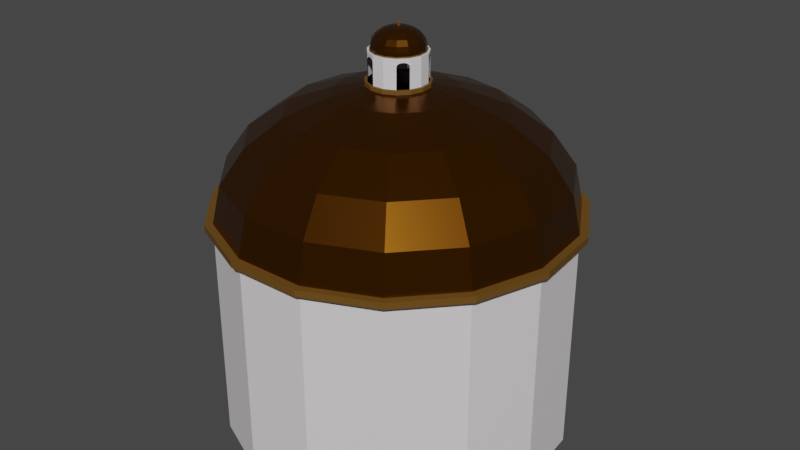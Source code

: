 # Source: cylinder-building-3.blend  (saved by Blender 3.0.42; exported with 4.5.12 LTS)
import bpy
from mathutils import Matrix  # noqa: F401  (used for matrix-valued properties, if any)

bpy.ops.wm.read_factory_settings(use_empty=True)
scene = bpy.context.scene
scene.name = 'Scene'

# ---- collections
col_collection = bpy.data.collections.new('Collection'); scene.collection.children.link(col_collection)

# ---- materials (node trees are filled in below, after node groups)
mat_material_001 = bpy.data.materials.new('Material.001')
mat_material_001.use_transparent_shadow = False
mat_material_002 = bpy.data.materials.new('Material.002')
mat_material_002.use_transparent_shadow = False
mat_material_003 = bpy.data.materials.new('Material.003')
mat_material_003.use_transparent_shadow = False

# ---- material node trees
mat_material_001.use_nodes = True; mat_material_001.node_tree.nodes.clear()
_N = mat_material_001.node_tree.nodes; _L = mat_material_001.node_tree.links
n0 = _N.new('ShaderNodeBsdfPrincipled'); n0.name = 'Principled BSDF'; n0.location = (10, 300)
n0.distribution = 'GGX'
n0.subsurface_method = 'RANDOM_WALK_SKIN'
n0.inputs[0].default_value = (0.8, 0.7663, 0.7915, 1.0)
n0.inputs[3].default_value = 1.45
n0.inputs[27].default_value = (0.0, 0.0, 0.0, 1.0)
n0.inputs[28].default_value = 1.0
n1 = _N.new('ShaderNodeOutputMaterial'); n1.name = 'Material Output'; n1.location = (300, 300)
_L.new(n0.outputs[0], n1.inputs[0])
n1.is_active_output = True
mat_material_002.use_nodes = True; mat_material_002.node_tree.nodes.clear()
_N = mat_material_002.node_tree.nodes; _L = mat_material_002.node_tree.links
n0 = _N.new('ShaderNodeBsdfPrincipled'); n0.name = 'Principled BSDF'; n0.location = (10, 300)
n0.distribution = 'GGX'
n0.subsurface_method = 'RANDOM_WALK_SKIN'
n0.inputs[0].default_value = (0.1329, 0.0452, 0.0001517, 1.0)
n0.inputs[1].default_value = 0.883
n0.inputs[2].default_value = 0.2456
n0.inputs[3].default_value = 1.45
n0.inputs[27].default_value = (0.0, 0.0, 0.0, 1.0)
n0.inputs[28].default_value = 1.0
n1 = _N.new('ShaderNodeOutputMaterial'); n1.name = 'Material Output'; n1.location = (300, 300)
_L.new(n0.outputs[0], n1.inputs[0])
n1.is_active_output = True
mat_material_003.use_nodes = True; mat_material_003.node_tree.nodes.clear()
_N = mat_material_003.node_tree.nodes; _L = mat_material_003.node_tree.links
n0 = _N.new('ShaderNodeBsdfPrincipled'); n0.name = 'Principled BSDF'; n0.location = (10, 300)
n0.distribution = 'GGX'
n0.subsurface_method = 'RANDOM_WALK_SKIN'
n0.inputs[0].default_value = (0.1376, 0.06516, 0.008388, 1.0)
n0.inputs[3].default_value = 1.45
n0.inputs[27].default_value = (0.0, 0.0, 0.0, 1.0)
n0.inputs[28].default_value = 1.0
n1 = _N.new('ShaderNodeOutputMaterial'); n1.name = 'Material Output'; n1.location = (300, 300)
_L.new(n0.outputs[0], n1.inputs[0])
n1.is_active_output = True

# ---- world
world_world = bpy.data.worlds.new('World'); scene.world = world_world
world_world.use_nodes = True; world_world.node_tree.nodes.clear()
_N = world_world.node_tree.nodes; _L = world_world.node_tree.links
n0 = _N.new('ShaderNodeOutputWorld'); n0.name = 'World Output'; n0.location = (300, 300)
n1 = _N.new('ShaderNodeBackground'); n1.name = 'Background'; n1.location = (10, 300)
n1.inputs[0].default_value = (0.05088, 0.05088, 0.05088, 1.0)
_L.new(n1.outputs[0], n0.inputs[0])
n0.is_active_output = True
world_world.color = (0.05088, 0.05088, 0.05088)
world_world.use_sun_shadow = False
world_world.sun_shadow_jitter_overblur = 0.0

# ---- meshes
me_cylinder = bpy.data.meshes.new('Cylinder')
me_cylinder.from_pydata([(-0.019, 17.08, -13.08), (-6.965, 15.61, 8.561), (6.927, 15.61, -13.08), (-12.71, 11.43, 8.561), (12.67, 11.43, -13.08), (-16.26, 5.284, 8.561), (16.22, 5.284, -13.08), (-17.0, -1.778, 8.561), (16.96, -1.778, -13.08), (-14.81, -8.531, 8.561), (14.77, -8.531, -13.08), (-10.06, -13.81, 8.561), (10.02, -13.81, -13.08), (-3.569, -16.7, 8.561), (3.531, -16.7, -13.08), (3.531, -16.7, 8.561), (-3.569, -16.7, -13.08), (10.02, -13.81, 8.561), (-10.06, -13.81, -13.08), (14.77, -8.531, 8.561), (-14.81, -8.531, -13.08), (16.96, -1.778, 8.561), (-17.0, -1.778, -13.08), (16.22, 5.284, 8.561), (-16.26, 5.284, -13.08), (12.67, 11.43, 8.561), (-12.71, 11.43, -13.08), (6.927, 15.61, 8.561), (-6.965, 15.61, -13.08), (-0.019, 17.08, 8.561), (-0.01902, 3.054, 20.91), (-0.019, 17.08, 9.185), (-0.01901, 5.78, 20.33), (-0.019, 10.34, 18.67), (-0.019, 13.96, 16.08), (-0.019, 16.28, 12.81), (1.22, 2.791, 20.91), (6.927, 15.61, 9.185), (2.329, 5.281, 20.33), (4.184, 9.447, 18.67), (5.656, 12.75, 16.08), (6.601, 14.88, 12.81), (2.245, 2.046, 20.91), (12.67, 11.43, 9.185), (4.271, 3.87, 20.33), (7.66, 6.922, 18.67), (10.35, 9.343, 16.08), (12.08, 10.9, 12.81), (2.879, 0.9489, 20.91), (16.22, 5.284, 9.185), (5.471, 1.791, 20.33), (9.809, 3.2, 18.67), (13.25, 4.319, 16.08), (15.46, 5.037, 12.81), (3.011, -0.3112, 20.91), (16.96, -1.778, 9.185), (5.722, -0.5961, 20.33), (10.26, -1.073, 18.67), (13.86, -1.451, 16.08), (16.17, -1.694, 12.81), (2.62, -1.516, 20.91), (14.77, -8.531, 9.185), (4.98, -2.879, 20.33), (8.93, -5.159, 18.67), (12.06, -6.969, 16.08), (14.08, -8.131, 12.81), (1.772, -2.458, 20.91), (10.02, -13.81, 9.185), (3.374, -4.663, 20.33), (6.055, -8.353, 18.67), (8.182, -11.28, 16.08), (9.548, -13.16, 12.81), (0.6145, -2.973, 20.91), (3.531, -16.7, 9.185), (1.181, -5.639, 20.33), (2.129, -10.1, 18.67), (2.882, -13.64, 16.08), (3.365, -15.91, 12.81), (-0.6525, -2.973, 20.91), (-3.569, -16.7, 9.185), (-1.219, -5.639, 20.33), (-2.167, -10.1, 18.67), (-2.92, -13.64, 16.08), (-3.403, -15.91, 12.81), (-1.81, -2.458, 20.91), (-10.06, -13.81, 9.185), (-3.412, -4.663, 20.33), (-6.093, -8.353, 18.67), (-8.22, -11.28, 16.08), (-9.586, -13.16, 12.81), (-2.658, -1.516, 20.91), (-14.81, -8.531, 9.185), (-5.018, -2.879, 20.33), (-8.968, -5.159, 18.67), (-12.1, -6.969, 16.08), (-14.11, -8.131, 12.81), (-3.049, -0.3112, 20.91), (-17.0, -1.778, 9.185), (-5.76, -0.5961, 20.33), (-10.3, -1.073, 18.67), (-13.9, -1.451, 16.08), (-16.21, -1.694, 12.81), (-2.917, 0.9489, 20.91), (-16.26, 5.284, 9.185), (-5.509, 1.791, 20.33), (-9.847, 3.2, 18.67), (-13.29, 4.319, 16.08), (-15.5, 5.037, 12.81), (-2.283, 2.046, 20.91), (-12.71, 11.43, 9.185), (-4.309, 3.87, 20.33), (-7.698, 6.922, 18.67), (-10.39, 9.343, 16.08), (-12.11, 10.9, 12.81), (-1.258, 2.791, 20.91), (-6.965, 15.61, 9.185), (-2.367, 5.281, 20.33), (-4.222, 9.447, 18.67), (-5.694, 12.75, 16.08), (-6.639, 14.88, 12.81), (-0.01902, 3.054, 21.3), (1.22, 2.791, 21.3), (2.245, 2.046, 21.3), (2.879, 0.9489, 21.3), (3.011, -0.3112, 21.3), (2.62, -1.516, 21.3), (1.772, -2.458, 21.3), (0.6145, -2.973, 21.3), (-0.6525, -2.973, 21.3), (-1.81, -2.458, 21.3), (-2.658, -1.516, 21.3), (-3.049, -0.3112, 21.3), (-2.917, 0.9489, 21.3), (-2.283, 2.046, 21.3), (-1.258, 2.791, 21.3), (-0.01901, 2.798, 21.3), (1.116, 2.556, 21.3), (2.055, 1.874, 21.3), (2.635, 0.8695, 21.3), (2.756, -0.2844, 21.3), (2.397, -1.388, 21.3), (1.621, -2.25, 21.3), (0.5612, -2.722, 21.3), (-0.5991, -2.722, 21.3), (-1.659, -2.25, 21.3), (-2.435, -1.388, 21.3), (-2.794, -0.2843, 21.3), (-2.673, 0.8696, 21.3), (-2.093, 1.874, 21.3), (-1.154, 2.556, 21.3), (-0.01901, 2.617, 24.03), (1.042, 2.391, 24.03), (1.92, 1.753, 24.03), (2.463, 0.8137, 24.03), (2.576, -0.2655, 24.03), (2.241, -1.297, 24.03), (1.515, -2.104, 24.03), (0.5236, -2.545, 24.03), (-0.5616, -2.545, 24.03), (-1.553, -2.104, 24.03), (-2.279, -1.297, 24.03), (-2.614, -0.2654, 24.03), (-2.501, 0.8137, 24.03), (-1.958, 1.753, 24.03), (-1.08, 2.391, 24.03), (-0.01901, 2.798, 24.03), (1.116, 2.556, 24.03), (2.055, 1.874, 24.03), (2.635, 0.8695, 24.03), (2.756, -0.2844, 24.03), (2.397, -1.388, 24.03), (1.621, -2.25, 24.03), (0.5612, -2.722, 24.03), (-0.5991, -2.722, 24.03), (-1.659, -2.25, 24.03), (-2.435, -1.388, 24.03), (-2.794, -0.2843, 24.03), (-2.673, 0.8696, 24.03), (-2.093, 1.874, 24.03), (-1.154, 2.556, 24.03), (-0.01901, 2.513, 24.13), (1.0, 2.297, 24.13), (1.843, 1.684, 24.13), (2.364, 0.7817, 24.13), (2.473, -0.2546, 24.13), (2.151, -1.246, 24.13), (1.454, -2.02, 24.13), (0.502, -2.444, 24.13), (-0.54, -2.444, 24.13), (-1.492, -2.02, 24.13), (-2.189, -1.246, 24.13), (-2.511, -0.2546, 24.13), (-2.402, 0.7817, 24.13), (-1.881, 1.684, 24.13), (-1.038, 2.297, 24.13), (-0.01901, 2.617, 24.13), (1.042, 2.391, 24.13), (1.92, 1.753, 24.13), (2.463, 0.8137, 24.13), (2.576, -0.2655, 24.13), (2.241, -1.297, 24.13), (1.515, -2.104, 24.13), (0.5236, -2.545, 24.13), (-0.5616, -2.545, 24.13), (-1.553, -2.104, 24.13), (-2.279, -1.297, 24.13), (-2.614, -0.2654, 24.13), (-2.501, 0.8137, 24.13), (-1.958, 1.753, 24.13), (-1.08, 2.391, 24.13), (2.756, -0.2844, 23.68), (-2.435, -1.388, 23.68), (1.116, 2.556, 23.68), (0.5612, -2.722, 23.68), (-2.093, 1.874, 23.68), (-0.01901, 2.513, 24.44), (-0.01901, 0.1193, 26.15), (-0.01901, 2.396, 24.97), (-0.01901, 2.056, 25.45), (-0.01901, 1.526, 25.83), (-0.01901, 0.8591, 26.07), (0.02657, 0.1096, 26.15), (1.0, 2.297, 24.44), (0.3275, 0.7854, 26.07), (0.5989, 1.395, 25.83), (0.8143, 1.879, 25.45), (0.9526, 2.189, 24.97), (0.06424, 0.08226, 26.15), (1.843, 1.684, 24.44), (0.614, 0.5772, 26.07), (1.11, 1.024, 25.83), (1.503, 1.378, 25.45), (1.756, 1.606, 24.97), (0.08754, 0.04191, 26.15), (2.364, 0.7817, 24.44), (0.7911, 0.2705, 26.07), (1.426, 0.4767, 25.83), (1.929, 0.6404, 25.45), (2.253, 0.7454, 24.97), (0.09241, -0.004403, 26.15), (2.473, -0.2546, 24.44), (0.8281, -0.08173, 26.07), (1.492, -0.1515, 25.83), (2.018, -0.2068, 25.45), (2.357, -0.2424, 24.97), (0.07801, -0.04872, 26.15), (2.151, -1.246, 24.44), (0.7187, -0.4186, 26.07), (1.297, -0.7523, 25.83), (1.755, -1.017, 25.45), (2.05, -1.187, 24.97), (0.04685, -0.08334, 26.15), (1.454, -2.02, 24.44), (0.4817, -0.6818, 26.07), (0.8739, -1.222, 25.83), (1.185, -1.65, 25.45), (1.385, -1.925, 24.97), (0.004297, -0.1023, 26.15), (0.502, -2.444, 24.44), (0.1581, -0.8259, 26.07), (0.2968, -1.479, 25.83), (0.407, -1.997, 25.45), (0.4777, -2.329, 24.97), (-0.04229, -0.1023, 26.15), (-0.54, -2.444, 24.44), (-0.1961, -0.8259, 26.07), (-0.3348, -1.479, 25.83), (-0.4449, -1.997, 25.45), (-0.5156, -2.329, 24.97), (-0.08484, -0.08334, 26.15), (-1.492, -2.02, 24.44), (-0.5197, -0.6818, 26.07), (-0.9119, -1.222, 25.83), (-1.223, -1.65, 25.45), (-1.423, -1.925, 24.97), (-0.116, -0.04872, 26.15), (-2.189, -1.246, 24.44), (-0.7566, -0.4186, 26.07), (-1.335, -0.7523, 25.83), (-1.793, -1.017, 25.45), (-2.088, -1.187, 24.97), (-0.1304, -0.004393, 26.15), (-2.511, -0.2546, 24.44), (-0.8661, -0.08172, 26.07), (-1.53, -0.1515, 25.83), (-2.056, -0.2068, 25.45), (-2.395, -0.2424, 24.97), (-0.1255, 0.04191, 26.15), (-2.402, 0.7817, 24.44), (-0.8291, 0.2705, 26.07), (-1.464, 0.4767, 25.83), (-1.967, 0.6404, 25.45), (-2.291, 0.7455, 24.97), (-0.1022, 0.08226, 26.15), (-1.881, 1.684, 24.44), (-0.652, 0.5772, 26.07), (-1.148, 1.024, 25.83), (-1.541, 1.378, 25.45), (-1.794, 1.606, 24.97), (-0.06457, 0.1096, 26.15), (-1.038, 2.297, 24.44), (-0.3655, 0.7854, 26.07), (-0.6369, 1.395, 25.83), (-0.8523, 1.879, 25.45), (-0.9906, 2.19, 24.97), (2.397, -1.388, 23.36), (2.532, -0.9725, 23.68), (2.397, -1.388, 24.0), (2.105, -1.712, 23.68), (2.418, -1.326, 23.51), (2.354, -1.436, 23.51), (2.382, -1.379, 23.6), (2.466, -1.176, 23.72), (2.466, -1.176, 23.63), (2.421, -1.29, 23.68), (2.354, -1.436, 23.84), (2.418, -1.326, 23.84), (2.382, -1.379, 23.75), (2.249, -1.553, 23.63), (2.249, -1.553, 23.72), (2.325, -1.457, 23.68), (-2.718, 0.4352, 23.68), (-2.673, 0.8696, 24.0), (-2.454, 1.248, 23.68), (-2.673, 0.8696, 23.36), (-2.696, 0.6484, 23.72), (-2.696, 0.6484, 23.63), (-2.676, 0.769, 23.68), (-2.64, 0.9257, 23.84), (-2.68, 0.8051, 23.84), (-2.655, 0.8639, 23.75), (-2.562, 1.062, 23.63), (-2.562, 1.062, 23.72), (-2.616, 0.9526, 23.68), (-2.68, 0.8051, 23.51), (-2.64, 0.9257, 23.51), (-2.655, 0.8639, 23.6), (-2.794, -0.2843, 23.36), (-2.659, -0.6997, 23.68), (-2.794, -0.2843, 24.0), (-2.748, 0.15, 23.68), (-2.774, -0.346, 23.51), (-2.787, -0.2199, 23.51), (-2.776, -0.2824, 23.6), (-2.725, -0.4958, 23.72), (-2.725, -0.4958, 23.63), (-2.756, -0.3774, 23.68), (-2.787, -0.2199, 23.84), (-2.774, -0.346, 23.84), (-2.776, -0.2824, 23.75), (-2.771, -0.0632, 23.63), (-2.771, -0.0632, 23.72), (-2.776, -0.1854, 23.68), (2.416, 1.248, 23.68), (2.635, 0.8695, 24.0), (2.68, 0.4352, 23.68), (2.635, 0.8695, 23.36), (2.524, 1.062, 23.72), (2.524, 1.062, 23.63), (2.578, 0.9526, 23.68), (2.642, 0.8051, 23.84), (2.602, 0.9257, 23.84), (2.617, 0.8639, 23.75), (2.658, 0.6484, 23.63), (2.658, 0.6484, 23.72), (2.638, 0.769, 23.68), (2.602, 0.9257, 23.51), (2.642, 0.8051, 23.51), (2.617, 0.8639, 23.6), (2.055, 1.874, 23.36), (1.701, 2.131, 23.68), (2.055, 1.874, 24.0), (2.273, 1.496, 23.68), (2.002, 1.912, 23.51), (2.087, 1.818, 23.51), (2.041, 1.862, 23.6), (1.875, 2.005, 23.72), (1.875, 2.005, 23.63), (1.969, 1.927, 23.68), (2.087, 1.818, 23.84), (2.002, 1.912, 23.84), (2.041, 1.862, 23.75), (2.166, 1.682, 23.63), (2.166, 1.682, 23.72), (2.098, 1.784, 23.68), (-1.26, -2.428, 23.68), (-1.659, -2.25, 24.0), (-1.951, -1.926, 23.68), (-1.659, -2.25, 23.36), (-1.456, -2.341, 23.72), (-1.456, -2.341, 23.63), (-1.564, -2.284, 23.68), (-1.702, -2.202, 23.84), (-1.6, -2.276, 23.84), (-1.648, -2.235, 23.75), (-1.808, -2.085, 23.63), (-1.808, -2.085, 23.72), (-1.721, -2.17, 23.68), (-1.6, -2.276, 23.51), (-1.702, -2.202, 23.51), (-1.648, -2.235, 23.6), (-0.5991, -2.722, 23.36), (-0.1624, -2.722, 23.68), (-0.5991, -2.722, 24.0), (-0.9981, -2.544, 23.68), (-0.5343, -2.722, 23.51), (-0.6583, -2.696, 23.51), (-0.5953, -2.704, 23.6), (-0.3768, -2.722, 23.72), (-0.3768, -2.722, 23.63), (-0.4988, -2.714, 23.68), (-0.6583, -2.696, 23.84), (-0.5343, -2.722, 23.84), (-0.5953, -2.704, 23.75), (-0.8023, -2.632, 23.63), (-0.8023, -2.632, 23.72), (-0.6877, -2.674, 23.68), (-0.4462, 2.707, 23.68), (-0.01901, 2.798, 24.0), (0.4081, 2.707, 23.68), (-0.01901, 2.798, 23.36), (-0.2365, 2.751, 23.72), (-0.2365, 2.751, 23.63), (-0.1155, 2.769, 23.68), (0.04437, 2.784, 23.84), (-0.08239, 2.784, 23.84), (-0.01901, 2.779, 23.75), (0.1985, 2.751, 23.63), (0.1985, 2.751, 23.72), (0.0775, 2.769, 23.68), (-0.08239, 2.784, 23.51), (0.04437, 2.784, 23.51), (-0.01901, 2.779, 23.6), (1.913, -1.926, 23.68), (1.621, -2.25, 24.0), (1.222, -2.428, 23.68), (1.621, -2.25, 23.36), (1.77, -2.085, 23.72), (1.77, -2.085, 23.63), (1.683, -2.17, 23.68), (1.562, -2.276, 23.84), (1.664, -2.202, 23.84), (1.61, -2.235, 23.75), (1.418, -2.341, 23.63), (1.418, -2.341, 23.72), (1.526, -2.284, 23.68), (1.664, -2.202, 23.51), (1.562, -2.276, 23.51), (1.61, -2.235, 23.6), (-1.154, 2.556, 23.36), (-1.507, 2.3, 23.68), (-1.154, 2.556, 24.0), (-0.7268, 2.647, 23.68), (-1.206, 2.518, 23.51), (-1.091, 2.57, 23.51), (-1.147, 2.54, 23.6), (-1.334, 2.426, 23.72), (-1.334, 2.426, 23.63), (-1.231, 2.491, 23.68), (-1.091, 2.57, 23.84), (-1.206, 2.518, 23.84), (-1.147, 2.54, 23.75), (-0.9364, 2.603, 23.63), (-0.9364, 2.603, 23.72), (-1.054, 2.57, 23.68), (-0.019, 17.08, -6.374), (-0.019, 17.08, 6.48), (6.927, 15.61, 6.48), (6.927, 15.61, -6.374), (-6.965, 15.61, -6.374), (-6.965, 15.61, 6.48), (12.67, 11.43, 6.48), (12.67, 11.43, -6.374), (16.22, 5.284, 6.48), (16.22, 5.284, -6.374), (16.96, -1.778, 6.48), (16.96, -1.778, -6.374), (14.77, -8.531, 6.48), (14.77, -8.531, -6.374), (10.02, -13.81, 6.48), (10.02, -13.81, -6.374), (3.531, -16.7, 6.48), (3.531, -16.7, -6.374), (-3.569, -16.7, 6.48), (-3.569, -16.7, -6.374), (-10.06, -13.81, 6.48), (-10.06, -13.81, -6.374), (-14.81, -8.531, 6.48), (-14.81, -8.531, -6.374), (-17.0, -1.778, 6.48), (-17.0, -1.778, -6.374), (-16.26, 5.284, 6.48), (-16.26, 5.284, -6.374), (-12.71, 11.43, 6.48), (-12.71, 11.43, -6.374), (13.25, 11.95, 8.547), (13.25, 11.95, 9.199), (17.74, -1.859, 8.547), (17.74, -1.859, 9.199), (10.47, -14.44, 8.547), (10.47, -14.44, 9.199), (15.44, -8.919, 9.199), (15.44, -8.919, 8.547), (-3.731, -17.45, 8.547), (-3.731, -17.45, 9.199), (3.693, -17.45, 9.199), (3.693, -17.45, 8.547), (-15.48, -8.919, 8.547), (-15.48, -8.919, 9.199), (-10.51, -14.44, 9.199), (-10.51, -14.44, 8.547), (-17.0, 5.524, 8.547), (-17.0, 5.524, 9.199), (-17.77, -1.859, 9.199), (-17.77, -1.859, 8.547), (7.242, 16.32, 8.547), (7.242, 16.32, 9.199), (-0.019, 17.86, 9.199), (-0.019, 17.86, 8.547), (-7.28, 16.32, 8.547), (-7.28, 16.32, 9.199), (-13.29, 11.95, 9.199), (-13.29, 11.95, 8.547), (16.96, 5.524, 8.547), (16.96, 5.524, 9.199), (-0.01901, 0.04312, 26.54), (-0.004423, 0.04002, 26.54), (0.007617, 0.03127, 26.54), (0.01507, 0.01836, 26.54), (0.01663, 0.003562, 26.54), (0.01202, -0.01062, 26.54), (0.002056, -0.02169, 26.54), (-0.01155, -0.02774, 26.54), (-0.02645, -0.02774, 26.54), (-0.04005, -0.02169, 26.54), (-0.05002, -0.01062, 26.54), (-0.05463, 0.003572, 26.54), (-0.05307, 0.01837, 26.54), (-0.04562, 0.03127, 26.54), (-0.03358, 0.04002, 26.54), (-0.01901, 0.1193, 26.48), (0.02657, 0.1096, 26.48), (0.06424, 0.08226, 26.48), (0.08754, 0.04191, 26.48), (0.09241, -0.004403, 26.48), (0.07801, -0.04872, 26.48), (0.04685, -0.08334, 26.48), (0.004297, -0.1023, 26.48), (-0.04229, -0.1023, 26.48), (-0.08484, -0.08334, 26.48), (-0.116, -0.04872, 26.48), (-0.1304, -0.004393, 26.48), (-0.1255, 0.04191, 26.48), (-0.1022, 0.08226, 26.48), (-0.06457, 0.1096, 26.48), (-0.019, 0.04312, 26.74), (-0.004412, 0.04002, 26.74), (0.007628, 0.03127, 26.74), (0.01508, 0.01836, 26.74), (0.01664, 0.003562, 26.74), (0.01203, -0.01062, 26.74), (0.002066, -0.02169, 26.74), (-0.01153, -0.02774, 26.74), (-0.02644, -0.02774, 26.74), (-0.04004, -0.02169, 26.74), (-0.05001, -0.01062, 26.74), (-0.05462, 0.003572, 26.74), (-0.05306, 0.01837, 26.74), (-0.04561, 0.03127, 26.74), (-0.03357, 0.04002, 26.74), (-0.01901, 0.04312, 26.8), (-0.01901, 0.01806, 26.82), (-0.01461, 0.01712, 26.82), (-0.004417, 0.04002, 26.8), (-0.011, 0.0145, 26.82), (0.007623, 0.03127, 26.8), (-0.008761, 0.01061, 26.82), (0.01508, 0.01836, 26.8), (-0.008295, 0.006181, 26.82), (0.01663, 0.003562, 26.8), (-0.009684, 0.001908, 26.82), (0.01202, -0.01062, 26.8), (-0.01267, -0.001411, 26.82), (0.002062, -0.02169, 26.8), (-0.01675, -0.003228, 26.82), (-0.01154, -0.02774, 26.8), (-0.02123, -0.003228, 26.82), (-0.02644, -0.02774, 26.8), (-0.02531, -0.001412, 26.82), (-0.04004, -0.02169, 26.8), (-0.02831, 0.001915, 26.82), (-0.05001, -0.01062, 26.8), (-0.0297, 0.006192, 26.82), (-0.05462, 0.003572, 26.8), (-0.02923, 0.01062, 26.82), (-0.05307, 0.01837, 26.8), (-0.02699, 0.0145, 26.82), (-0.04561, 0.03127, 26.8), (-0.02338, 0.01713, 26.82), (-0.03357, 0.04002, 26.8)], [], [(470, 115, 31, 466), (471, 43, 49, 473), (473, 49, 55, 475), (475, 55, 61, 477), (477, 61, 67, 479), (479, 67, 73, 481), (481, 73, 79, 483), (483, 79, 85, 485), (485, 85, 91, 487), (487, 91, 97, 489), (489, 97, 103, 491), (491, 103, 109, 493), (493, 109, 115, 470), (466, 31, 37, 467), (27, 515, 495, 25), (467, 37, 43, 471), (0, 2, 4, 6, 8, 10, 12, 14, 16, 18, 20, 22, 24, 26, 28), (37, 31, 35, 41), (41, 35, 34, 40), (40, 34, 33, 39), (39, 33, 32, 38), (38, 32, 30, 36), (43, 37, 41, 47), (47, 41, 40, 46), (46, 40, 39, 45), (45, 39, 38, 44), (44, 38, 36, 42), (49, 43, 47, 53), (53, 47, 46, 52), (52, 46, 45, 51), (51, 45, 44, 50), (50, 44, 42, 48), (55, 49, 53, 59), (59, 53, 52, 58), (58, 52, 51, 57), (57, 51, 50, 56), (56, 50, 48, 54), (61, 55, 59, 65), (65, 59, 58, 64), (64, 58, 57, 63), (63, 57, 56, 62), (62, 56, 54, 60), (67, 61, 65, 71), (71, 65, 64, 70), (70, 64, 63, 69), (69, 63, 62, 68), (68, 62, 60, 66), (73, 67, 71, 77), (77, 71, 70, 76), (76, 70, 69, 75), (75, 69, 68, 74), (74, 68, 66, 72), (79, 73, 77, 83), (83, 77, 76, 82), (82, 76, 75, 81), (81, 75, 74, 80), (80, 74, 72, 78), (85, 79, 83, 89), (89, 83, 82, 88), (88, 82, 81, 87), (87, 81, 80, 86), (86, 80, 78, 84), (91, 85, 89, 95), (95, 89, 88, 94), (94, 88, 87, 93), (93, 87, 86, 92), (92, 86, 84, 90), (97, 91, 95, 101), (101, 95, 94, 100), (100, 94, 93, 99), (99, 93, 92, 98), (98, 92, 90, 96), (103, 97, 101, 107), (107, 101, 100, 106), (106, 100, 99, 105), (105, 99, 98, 104), (104, 98, 96, 102), (109, 103, 107, 113), (113, 107, 106, 112), (112, 106, 105, 111), (111, 105, 104, 110), (110, 104, 102, 108), (115, 109, 113, 119), (119, 113, 112, 118), (118, 112, 111, 117), (117, 111, 110, 116), (116, 110, 108, 114), (31, 115, 119, 35), (35, 119, 118, 34), (34, 118, 117, 33), (33, 117, 116, 32), (32, 116, 114, 30), (30, 114, 134, 120), (9, 507, 514, 7), (97, 513, 508, 91), (7, 514, 511, 5), (25, 495, 523, 23), (67, 500, 501, 61), (103, 512, 513, 97), (23, 523, 497, 21), (5, 511, 522, 3), (73, 505, 500, 67), (3, 522, 519, 1), (21, 497, 502, 19), (109, 521, 512, 103), (43, 496, 516, 37), (19, 502, 499, 17), (131, 130, 145, 146), (114, 108, 133, 134), (102, 96, 131, 132), (90, 84, 129, 130), (78, 72, 127, 128), (66, 60, 125, 126), (54, 48, 123, 124), (42, 36, 121, 122), (108, 102, 132, 133), (96, 90, 130, 131), (84, 78, 128, 129), (72, 66, 126, 127), (60, 54, 124, 125), (48, 42, 122, 123), (36, 30, 120, 121), (124, 123, 138, 139), (132, 131, 146, 147), (125, 124, 139, 140), (133, 132, 147, 148), (126, 125, 140, 141), (134, 133, 148, 149), (127, 126, 141, 142), (120, 134, 149, 135), (128, 127, 142, 143), (121, 120, 135, 136), (129, 128, 143, 144), (122, 121, 136, 137), (130, 129, 144, 145), (123, 122, 137, 138), (164, 163, 208, 209), (142, 141, 436, 447, 443, 435, 213), (213, 435, 444, 440, 434, 171, 172), (136, 135, 420, 431, 427, 419, 212), (418, 425, 421, 417, 452, 463, 459, 451, 179, 165), (143, 142, 213, 402, 409, 405, 401), (145, 144, 388, 399, 395, 387, 211), (386, 393, 389, 385, 404, 415, 411, 403, 173, 174), (137, 136, 212, 370, 377, 373, 369), (139, 138, 356, 367, 363, 355, 210), (354, 361, 357, 353, 372, 383, 379, 371, 167, 168), (146, 145, 211, 338, 345, 341, 337), (148, 147, 324, 335, 331, 323, 214), (322, 329, 325, 321, 340, 351, 347, 339, 176, 177), (307, 316, 312, 306, 210, 169, 170), (150, 151, 166, 165), (151, 152, 167, 166), (152, 153, 168, 167), (153, 154, 169, 168), (154, 155, 170, 169), (155, 156, 171, 170), (156, 157, 172, 171), (157, 158, 173, 172), (158, 159, 174, 173), (159, 160, 175, 174), (160, 161, 176, 175), (161, 162, 177, 176), (162, 163, 178, 177), (163, 164, 179, 178), (164, 150, 165, 179), (157, 156, 201, 202), (150, 164, 209, 195), (158, 157, 202, 203), (151, 150, 195, 196), (159, 158, 203, 204), (152, 151, 196, 197), (160, 159, 204, 205), (153, 152, 197, 198), (161, 160, 205, 206), (154, 153, 198, 199), (162, 161, 206, 207), (155, 154, 199, 200), (163, 162, 207, 208), (156, 155, 200, 201), (180, 181, 196, 195), (181, 182, 197, 196), (182, 183, 198, 197), (183, 184, 199, 198), (184, 185, 200, 199), (185, 186, 201, 200), (186, 187, 202, 201), (187, 188, 203, 202), (188, 189, 204, 203), (189, 190, 205, 204), (190, 191, 206, 205), (191, 192, 207, 206), (192, 193, 208, 207), (193, 194, 209, 208), (194, 180, 195, 209), (180, 194, 300, 215), (188, 187, 258, 264), (182, 181, 222, 228), (189, 188, 264, 270), (269, 263, 548, 549), (190, 189, 270, 276), (183, 182, 228, 234), (191, 190, 276, 282), (184, 183, 234, 240), (192, 191, 282, 288), (185, 184, 240, 246), (193, 192, 288, 294), (186, 185, 246, 252), (194, 193, 294, 300), (187, 186, 252, 258), (216, 221, 223, 220), (220, 223, 224, 219), (219, 224, 225, 218), (218, 225, 226, 217), (217, 226, 222, 215), (221, 227, 229, 223), (223, 229, 230, 224), (224, 230, 231, 225), (225, 231, 232, 226), (226, 232, 228, 222), (227, 233, 235, 229), (229, 235, 236, 230), (230, 236, 237, 231), (231, 237, 238, 232), (232, 238, 234, 228), (233, 239, 241, 235), (235, 241, 242, 236), (236, 242, 243, 237), (237, 243, 244, 238), (238, 244, 240, 234), (239, 245, 247, 241), (241, 247, 248, 242), (242, 248, 249, 243), (243, 249, 250, 244), (244, 250, 246, 240), (245, 251, 253, 247), (247, 253, 254, 248), (248, 254, 255, 249), (249, 255, 256, 250), (250, 256, 252, 246), (251, 257, 259, 253), (253, 259, 260, 254), (254, 260, 261, 255), (255, 261, 262, 256), (256, 262, 258, 252), (257, 263, 265, 259), (259, 265, 266, 260), (260, 266, 267, 261), (261, 267, 268, 262), (262, 268, 264, 258), (263, 269, 271, 265), (265, 271, 272, 266), (266, 272, 273, 267), (267, 273, 274, 268), (268, 274, 270, 264), (269, 275, 277, 271), (271, 277, 278, 272), (272, 278, 279, 273), (273, 279, 280, 274), (274, 280, 276, 270), (275, 281, 283, 277), (277, 283, 284, 278), (278, 284, 285, 279), (279, 285, 286, 280), (280, 286, 282, 276), (281, 287, 289, 283), (283, 289, 290, 284), (284, 290, 291, 285), (285, 291, 292, 286), (286, 292, 288, 282), (287, 293, 295, 289), (289, 295, 296, 290), (290, 296, 297, 291), (291, 297, 298, 292), (292, 298, 294, 288), (293, 299, 301, 295), (295, 301, 302, 296), (296, 302, 303, 297), (297, 303, 304, 298), (298, 304, 300, 294), (299, 216, 220, 301), (301, 220, 219, 302), (302, 219, 218, 303), (303, 218, 217, 304), (304, 217, 215, 300), (181, 180, 215, 222), (214, 323, 332, 328, 322, 177, 178), (434, 441, 437, 433, 308, 319, 315, 307, 170, 171), (210, 355, 364, 360, 354, 168, 169), (339, 348, 344, 338, 211, 175, 176), (211, 387, 396, 392, 386, 174, 175), (371, 380, 376, 370, 212, 166, 167), (212, 419, 428, 424, 418, 165, 166), (403, 412, 408, 402, 213, 172, 173), (149, 148, 214, 450, 457, 453, 449), (451, 460, 456, 450, 214, 178, 179), (305, 309, 311, 310), (309, 313, 314, 311), (306, 312, 314, 313), (312, 316, 317, 314), (307, 315, 317, 316), (315, 319, 320, 317), (308, 318, 320, 319), (318, 310, 311, 320), (311, 314, 317, 320), (321, 325, 327, 326), (325, 329, 330, 327), (322, 328, 330, 329), (328, 332, 333, 330), (323, 331, 333, 332), (331, 335, 336, 333), (324, 334, 336, 335), (334, 326, 327, 336), (327, 330, 333, 336), (337, 341, 343, 342), (341, 345, 346, 343), (338, 344, 346, 345), (344, 348, 349, 346), (339, 347, 349, 348), (347, 351, 352, 349), (340, 350, 352, 351), (350, 342, 343, 352), (343, 346, 349, 352), (353, 357, 359, 358), (357, 361, 362, 359), (354, 360, 362, 361), (360, 364, 365, 362), (355, 363, 365, 364), (363, 367, 368, 365), (356, 366, 368, 367), (366, 358, 359, 368), (359, 362, 365, 368), (369, 373, 375, 374), (373, 377, 378, 375), (370, 376, 378, 377), (376, 380, 381, 378), (371, 379, 381, 380), (379, 383, 384, 381), (372, 382, 384, 383), (382, 374, 375, 384), (375, 378, 381, 384), (385, 389, 391, 390), (389, 393, 394, 391), (386, 392, 394, 393), (392, 396, 397, 394), (387, 395, 397, 396), (395, 399, 400, 397), (388, 398, 400, 399), (398, 390, 391, 400), (391, 394, 397, 400), (401, 405, 407, 406), (405, 409, 410, 407), (402, 408, 410, 409), (408, 412, 413, 410), (403, 411, 413, 412), (411, 415, 416, 413), (404, 414, 416, 415), (414, 406, 407, 416), (407, 410, 413, 416), (417, 421, 423, 422), (421, 425, 426, 423), (418, 424, 426, 425), (424, 428, 429, 426), (419, 427, 429, 428), (427, 431, 432, 429), (420, 430, 432, 431), (430, 422, 423, 432), (423, 426, 429, 432), (433, 437, 439, 438), (437, 441, 442, 439), (434, 440, 442, 441), (440, 444, 445, 442), (435, 443, 445, 444), (443, 447, 448, 445), (436, 446, 448, 447), (446, 438, 439, 448), (439, 442, 445, 448), (449, 453, 455, 454), (453, 457, 458, 455), (450, 456, 458, 457), (456, 460, 461, 458), (451, 459, 461, 460), (459, 463, 464, 461), (452, 462, 464, 463), (462, 454, 455, 464), (455, 458, 461, 464), (140, 139, 210, 306, 313, 309, 305), (2, 468, 472, 4), (468, 467, 471, 472), (0, 465, 468, 2), (465, 466, 467, 468), (26, 494, 469, 28), (494, 493, 470, 469), (24, 492, 494, 26), (492, 491, 493, 494), (22, 490, 492, 24), (490, 489, 491, 492), (20, 488, 490, 22), (488, 487, 489, 490), (18, 486, 488, 20), (486, 485, 487, 488), (16, 484, 486, 18), (484, 483, 485, 486), (14, 482, 484, 16), (482, 481, 483, 484), (12, 480, 482, 14), (480, 479, 481, 482), (10, 478, 480, 12), (478, 477, 479, 480), (8, 476, 478, 10), (476, 475, 477, 478), (6, 474, 476, 8), (474, 473, 475, 476), (4, 472, 474, 6), (472, 471, 473, 474), (28, 469, 465, 0), (469, 470, 466, 465), (520, 519, 522, 521), (516, 515, 518, 517), (512, 511, 514, 513), (508, 507, 510, 509), (504, 503, 506, 505), (500, 499, 502, 501), (498, 497, 523, 524), (496, 495, 515, 516), (517, 518, 519, 520), (521, 522, 511, 512), (513, 514, 507, 508), (509, 510, 503, 504), (505, 506, 499, 500), (501, 502, 497, 498), (524, 523, 495, 496), (61, 501, 498, 55), (29, 518, 515, 27), (11, 510, 507, 9), (91, 508, 509, 85), (31, 517, 520, 115), (13, 503, 510, 11), (55, 498, 524, 49), (85, 509, 504, 79), (15, 506, 503, 13), (37, 516, 517, 31), (49, 524, 496, 43), (17, 499, 506, 15), (115, 520, 521, 109), (79, 504, 505, 73), (1, 519, 518, 29), (538, 537, 567, 568), (257, 251, 546, 547), (245, 239, 544, 545), (233, 227, 542, 543), (299, 293, 553, 554), (287, 281, 551, 552), (275, 269, 549, 550), (263, 257, 547, 548), (251, 245, 545, 546), (221, 216, 540, 541), (239, 233, 543, 544), (227, 221, 541, 542), (216, 299, 554, 540), (293, 287, 552, 553), (281, 275, 550, 551), (525, 526, 541, 540), (526, 527, 542, 541), (527, 528, 543, 542), (528, 529, 544, 543), (529, 530, 545, 544), (530, 531, 546, 545), (531, 532, 547, 546), (532, 533, 548, 547), (533, 534, 549, 548), (534, 535, 550, 549), (535, 536, 551, 550), (536, 537, 552, 551), (537, 538, 553, 552), (538, 539, 554, 553), (539, 525, 540, 554), (569, 568, 597, 599), (531, 530, 560, 561), (539, 538, 568, 569), (532, 531, 561, 562), (525, 539, 569, 555), (533, 532, 562, 563), (526, 525, 555, 556), (534, 533, 563, 564), (527, 526, 556, 557), (535, 534, 564, 565), (528, 527, 557, 558), (536, 535, 565, 566), (529, 528, 558, 559), (537, 536, 566, 567), (530, 529, 559, 560), (555, 569, 599, 570), (562, 561, 583, 585), (563, 562, 585, 587), (557, 556, 573, 575), (564, 563, 587, 589), (572, 571, 598, 596, 594, 592, 590, 588, 586, 584, 582, 580, 578, 576, 574), (565, 564, 589, 591), (558, 557, 575, 577), (566, 565, 591, 593), (559, 558, 577, 579), (567, 566, 593, 595), (560, 559, 579, 581), (568, 567, 595, 597), (561, 560, 581, 583), (571, 572, 573, 570), (572, 574, 575, 573), (574, 576, 577, 575), (576, 578, 579, 577), (578, 580, 581, 579), (580, 582, 583, 581), (582, 584, 585, 583), (584, 586, 587, 585), (586, 588, 589, 587), (588, 590, 591, 589), (590, 592, 593, 591), (592, 594, 595, 593), (594, 596, 597, 595), (596, 598, 599, 597), (598, 571, 570, 599), (556, 555, 570, 573)])
me_cylinder.polygons.foreach_set('material_index', [0, 0, 0, 0, 0, 0, 0, 0, 0, 0, 0, 0, 0, 0, 2, 0, 0, 1, 1, 1, 1, 1, 1, 1, 1, 1, 1, 1, 1, 1, 1, 1, 1, 1, 1, 1, 1, 1, 1, 1, 1, 1, 1, 1, 1, 1, 1, 1, 1, 1, 1, 1, 1, 1, 1, 1, 1, 1, 1, 1, 1, 1, 1, 1, 1, 1, 1, 1, 1, 1, 1, 1, 1, 1, 1, 1, 1, 1, 1, 1, 1, 1, 1, 1, 1, 1, 1, 1, 1, 1, 1, 1, 2, 2, 2, 2, 2, 2, 2, 2, 2, 2, 2, 2, 2, 2, 2, 2, 2, 2, 2, 2, 2, 2, 2, 2, 2, 2, 2, 2, 2, 2, 2, 2, 2, 2, 2, 2, 2, 2, 2, 2, 2, 2, 2, 2, 2, 0, 0, 0, 0, 0, 0, 0, 0, 0, 0, 0, 0, 0, 0, 0, 0, 0, 0, 0, 0, 0, 0, 0, 0, 0, 0, 0, 0, 0, 2, 2, 2, 2, 2, 2, 2, 2, 2, 2, 2, 2, 2, 2, 2, 2, 2, 2, 2, 2, 2, 2, 2, 2, 2, 2, 2, 2, 2, 1, 1, 1, 1, 2, 1, 1, 1, 1, 1, 1, 1, 1, 1, 1, 1, 1, 1, 1, 1, 1, 1, 1, 1, 1, 1, 1, 1, 1, 1, 1, 1, 1, 1, 1, 1, 1, 1, 1, 1, 1, 1, 1, 1, 1, 1, 1, 1, 1, 1, 1, 1, 1, 1, 1, 1, 1, 1, 1, 1, 1, 1, 1, 1, 1, 1, 1, 1, 1, 1, 1, 1, 1, 1, 1, 1, 1, 1, 1, 1, 1, 1, 1, 1, 1, 1, 1, 1, 1, 1, 1, 0, 0, 0, 0, 0, 0, 0, 0, 0, 0, 0, 0, 0, 0, 0, 0, 0, 0, 0, 0, 0, 0, 0, 0, 0, 0, 0, 0, 0, 0, 0, 0, 0, 0, 0, 0, 0, 0, 0, 0, 0, 0, 0, 0, 0, 0, 0, 0, 0, 0, 0, 0, 0, 0, 0, 0, 0, 0, 0, 0, 0, 0, 0, 0, 0, 0, 0, 0, 0, 0, 0, 0, 0, 0, 0, 0, 0, 0, 0, 0, 0, 0, 0, 0, 0, 0, 0, 0, 0, 0, 0, 0, 0, 0, 0, 0, 0, 0, 0, 0, 0, 0, 0, 0, 0, 0, 0, 0, 0, 0, 0, 0, 0, 0, 0, 0, 0, 0, 0, 0, 0, 0, 0, 0, 0, 0, 0, 0, 0, 0, 0, 2, 2, 2, 2, 2, 2, 2, 2, 2, 2, 2, 2, 2, 2, 2, 2, 2, 2, 2, 2, 2, 2, 2, 2, 2, 2, 2, 2, 2, 2, 2, 2, 2, 2, 2, 2, 2, 2, 2, 2, 2, 2, 2, 2, 2, 2, 2, 2, 2, 2, 2, 2, 2, 2, 2, 2, 2, 2, 2, 2, 2, 2, 2, 2, 2, 2, 2, 2, 2, 2, 2, 2, 2, 2, 2, 2, 2, 2, 2, 2, 2, 2, 2, 2, 2, 2, 2, 2, 2, 2, 2, 2, 2, 2, 2, 2, 2, 2, 2, 2, 2, 2, 2, 2, 2])
_uv = me_cylinder.uv_layers.new(name='UVMap')
_uv.uv.foreach_set('vector', [0.06667, 0.8565, 0.06667, 0.8834, 4.47e-08, 0.8834, 4.47e-08, 0.8565, 0.8667, 0.8565, 0.8667, 0.8834, 0.8, 0.8834, 0.8, 0.8565, 0.8, 0.8565, 0.8, 0.8834, 0.7333, 0.8834, 0.7333, 0.8565, 0.7333, 0.8565, 0.7333, 0.8834, 0.6667, 0.8834, 0.6667, 0.8565, 0.6667, 0.8565, 0.6667, 0.8834, 0.6, 0.8834, 0.6, 0.8565, 0.6, 0.8565, 0.6, 0.8834, 0.5333, 0.8834, 0.5333, 0.8565, 0.5333, 0.8565, 0.5333, 0.8834, 0.4667, 0.8834, 0.4667, 0.8565, 0.4667, 0.8565, 0.4667, 0.8834, 0.4, 0.8834, 0.4, 0.8565, 0.4, 0.8565, 0.4, 0.8834, 0.3333, 0.8834, 0.3333, 0.8565, 0.3333, 0.8565, 0.3333, 0.8834, 0.2667, 0.8834, 0.2667, 0.8565, 0.2667, 0.8565, 0.2667, 0.8834, 0.2, 0.8834, 0.2, 0.8565, 0.2, 0.8565, 0.2, 0.8834, 0.1333, 0.8834, 0.1333, 0.8565, 0.1333, 0.8565, 0.1333, 0.8834, 0.06667, 0.8834, 0.06667, 0.8565, 1.0, 0.8565, 1.0, 0.8834, 0.9333, 0.8834, 0.9333, 0.8565, 0.0, 0.0, 0.0, 0.0, 0.0, 0.0, 0.0, 0.0, 0.9333, 0.8565, 0.9333, 0.8834, 0.8667, 0.8834, 0.8667, 0.8565, 0.75, 0.49, 0.8476, 0.4693, 0.9284, 0.4106, 0.9783, 0.3242, 0.9887, 0.2249, 0.9578, 0.13, 0.8911, 0.05584, 0.7999, 0.01524, 0.7001, 0.01524, 0.6089, 0.05584, 0.5422, 0.13, 0.5113, 0.2249, 0.5217, 0.3242, 0.5716, 0.4106, 0.6524, 0.4693, 0.9333, 0.8834, 1.0, 0.8834, 0.9984, 0.9194, 0.9349, 0.9194, 0.9349, 0.9194, 0.9984, 0.9194, 0.9939, 0.9519, 0.9394, 0.9519, 0.9394, 0.9519, 0.9939, 0.9519, 0.9868, 1.0, 0.9465, 1.0, 0.3091, 0.3827, 0.25, 0.3952, 0.25, 0.3311, 0.283, 0.3241, 0.283, 0.3241, 0.25, 0.3311, 0.25, 0.2601, 0.2541, 0.2592, 0.8667, 0.8834, 0.9333, 0.8834, 0.9318, 0.9194, 0.8682, 0.9194, 0.8682, 0.9194, 0.9318, 0.9194, 0.9272, 0.9519, 0.8728, 0.9519, 0.8728, 0.9519, 0.9272, 0.9519, 0.9202, 1.0, 0.8798, 1.0, 0.3579, 0.3472, 0.3091, 0.3827, 0.283, 0.3241, 0.3103, 0.3043, 0.3103, 0.3043, 0.283, 0.3241, 0.2541, 0.2592, 0.2575, 0.2567, 0.8, 0.8834, 0.8667, 0.8834, 0.8651, 0.9194, 0.8016, 0.9194, 0.8016, 0.9194, 0.8651, 0.9194, 0.8606, 0.9519, 0.8061, 0.9519, 0.8061, 0.9519, 0.8606, 0.9519, 0.8535, 1.0, 0.8132, 1.0, 0.3881, 0.2949, 0.3579, 0.3472, 0.3103, 0.3043, 0.3272, 0.2751, 0.3272, 0.2751, 0.3103, 0.3043, 0.2575, 0.2567, 0.2596, 0.2531, 0.7333, 0.8834, 0.8, 0.8834, 0.7984, 0.9194, 0.7349, 0.9194, 0.7349, 0.9194, 0.7984, 0.9194, 0.7939, 0.9519, 0.7394, 0.9519, 0.7394, 0.9519, 0.7939, 0.9519, 0.7868, 1.0, 0.7465, 1.0, 0.3944, 0.2348, 0.3881, 0.2949, 0.3272, 0.2751, 0.3307, 0.2415, 0.3307, 0.2415, 0.3272, 0.2751, 0.2596, 0.2531, 0.26, 0.2489, 0.6667, 0.8834, 0.7333, 0.8834, 0.7318, 0.9194, 0.6682, 0.9194, 0.6682, 0.9194, 0.7318, 0.9194, 0.7272, 0.9519, 0.6728, 0.9519, 0.6728, 0.9519, 0.7272, 0.9519, 0.7202, 1.0, 0.6798, 1.0, 0.3758, 0.1774, 0.3944, 0.2348, 0.3307, 0.2415, 0.3203, 0.2094, 0.3203, 0.2094, 0.3307, 0.2415, 0.26, 0.2489, 0.2587, 0.245, 0.6, 0.8834, 0.6667, 0.8834, 0.6651, 0.9194, 0.6016, 0.9194, 0.6016, 0.9194, 0.6651, 0.9194, 0.6606, 0.9519, 0.6061, 0.9519, 0.6061, 0.9519, 0.6606, 0.9519, 0.6535, 1.0, 0.6132, 1.0, 0.3354, 0.1325, 0.3758, 0.1774, 0.3203, 0.2094, 0.2977, 0.1844, 0.2977, 0.1844, 0.3203, 0.2094, 0.2587, 0.245, 0.2559, 0.2418, 0.5333, 0.8834, 0.6, 0.8834, 0.5984, 0.9194, 0.5349, 0.9194, 0.5349, 0.9194, 0.5984, 0.9194, 0.5939, 0.9519, 0.5394, 0.9519, 0.5394, 0.9519, 0.5939, 0.9519, 0.5868, 1.0, 0.5465, 1.0, 0.2802, 0.1079, 0.3354, 0.1325, 0.2977, 0.1844, 0.2669, 0.1706, 0.2669, 0.1706, 0.2977, 0.1844, 0.2559, 0.2418, 0.2521, 0.2401, 0.4667, 0.8834, 0.5333, 0.8834, 0.5318, 0.9194, 0.4682, 0.9194, 0.4682, 0.9194, 0.5318, 0.9194, 0.5272, 0.9519, 0.4728, 0.9519, 0.4728, 0.9519, 0.5272, 0.9519, 0.5202, 1.0, 0.4798, 1.0, 0.2198, 0.1079, 0.2802, 0.1079, 0.2669, 0.1706, 0.2331, 0.1706, 0.2331, 0.1706, 0.2669, 0.1706, 0.2521, 0.2401, 0.2479, 0.2401, 0.4, 0.8834, 0.4667, 0.8834, 0.4651, 0.9194, 0.4016, 0.9194, 0.4016, 0.9194, 0.4651, 0.9194, 0.4606, 0.9519, 0.4061, 0.9519, 0.4061, 0.9519, 0.4606, 0.9519, 0.4535, 1.0, 0.4132, 1.0, 0.1646, 0.1325, 0.2198, 0.1079, 0.2331, 0.1706, 0.2023, 0.1844, 0.2023, 0.1844, 0.2331, 0.1706, 0.2479, 0.2401, 0.2441, 0.2418, 0.3333, 0.8834, 0.4, 0.8834, 0.3984, 0.9194, 0.3349, 0.9194, 0.3349, 0.9194, 0.3984, 0.9194, 0.3939, 0.9519, 0.3394, 0.9519, 0.3394, 0.9519, 0.3939, 0.9519, 0.3868, 1.0, 0.3465, 1.0, 0.1242, 0.1774, 0.1646, 0.1325, 0.2023, 0.1844, 0.1797, 0.2094, 0.1797, 0.2094, 0.2023, 0.1844, 0.2441, 0.2418, 0.2413, 0.245, 0.2667, 0.8834, 0.3333, 0.8834, 0.3318, 0.9194, 0.2682, 0.9194, 0.2682, 0.9194, 0.3318, 0.9194, 0.3272, 0.9519, 0.2728, 0.9519, 0.2728, 0.9519, 0.3272, 0.9519, 0.3202, 1.0, 0.2798, 1.0, 0.1056, 0.2348, 0.1242, 0.1774, 0.1797, 0.2094, 0.1693, 0.2415, 0.1693, 0.2415, 0.1797, 0.2094, 0.2413, 0.245, 0.24, 0.2489, 0.2, 0.8834, 0.2667, 0.8834, 0.2651, 0.9194, 0.2016, 0.9194, 0.2016, 0.9194, 0.2651, 0.9194, 0.2606, 0.9519, 0.2061, 0.9519, 0.2061, 0.9519, 0.2606, 0.9519, 0.2535, 1.0, 0.2132, 1.0, 0.1119, 0.2949, 0.1056, 0.2348, 0.1693, 0.2415, 0.1728, 0.2751, 0.1728, 0.2751, 0.1693, 0.2415, 0.24, 0.2489, 0.2404, 0.2531, 0.1333, 0.8834, 0.2, 0.8834, 0.1984, 0.9194, 0.1349, 0.9194, 0.1349, 0.9194, 0.1984, 0.9194, 0.1939, 0.9519, 0.1394, 0.9519, 0.1394, 0.9519, 0.1939, 0.9519, 0.1868, 1.0, 0.1465, 1.0, 0.1421, 0.3472, 0.1119, 0.2949, 0.1728, 0.2751, 0.1897, 0.3043, 0.1897, 0.3043, 0.1728, 0.2751, 0.2404, 0.2531, 0.2425, 0.2567, 0.06667, 0.8834, 0.1333, 0.8834, 0.1318, 0.9194, 0.06823, 0.9194, 0.06823, 0.9194, 0.1318, 0.9194, 0.1272, 0.9519, 0.07277, 0.9519, 0.07277, 0.9519, 0.1272, 0.9519, 0.1202, 1.0, 0.07983, 1.0, 0.1909, 0.3827, 0.1421, 0.3472, 0.1897, 0.3043, 0.217, 0.3241, 0.217, 0.3241, 0.1897, 0.3043, 0.2425, 0.2567, 0.2459, 0.2592, 4.47e-08, 0.8834, 0.06667, 0.8834, 0.0651, 0.9194, 0.001563, 0.9194, 0.001563, 0.9194, 0.0651, 0.9194, 0.06057, 0.9519, 0.006099, 0.9519, 0.006099, 0.9519, 0.06057, 0.9519, 0.0535, 1.0, 0.01316, 1.0, 0.25, 0.3952, 0.1909, 0.3827, 0.217, 0.3241, 0.25, 0.3311, 0.25, 0.3311, 0.217, 0.3241, 0.2459, 0.2592, 0.25, 0.2601, 0.25, 0.2601, 0.2459, 0.2592, 0.2459, 0.2592, 0.25, 0.2601, 0.0, 0.0, 0.0, 0.0, 0.0, 0.0, 0.0, 0.0, 0.2667, 0.8834, 0.2667, 0.8834, 0.3333, 0.8834, 0.3333, 0.8834, 0.0, 0.0, 0.0, 0.0, 0.0, 0.0, 0.0, 0.0, 0.0, 0.0, 0.0, 0.0, 0.0, 0.0, 0.0, 0.0, 0.6, 0.8834, 0.6, 0.8834, 0.6667, 0.8834, 0.6667, 0.8834, 0.2, 0.8834, 0.2, 0.8834, 0.2667, 0.8834, 0.2667, 0.8834, 0.0, 0.0, 0.0, 0.0, 0.0, 0.0, 0.0, 0.0, 0.0, 0.0, 0.0, 0.0, 0.0, 0.0, 0.0, 0.0, 0.5333, 0.8834, 0.5333, 0.8834, 0.6, 0.8834, 0.6, 0.8834, 0.0, 0.0, 0.0, 0.0, 0.0, 0.0, 0.0, 0.0, 0.0, 0.0, 0.0, 0.0, 0.0, 0.0, 0.0, 0.0, 0.1333, 0.8834, 0.1333, 0.8834, 0.2, 0.8834, 0.2, 0.8834, 0.8667, 0.8834, 0.8667, 0.8834, 0.9333, 0.8834, 0.9333, 0.8834, 0.0, 0.0, 0.0, 0.0, 0.0, 0.0, 0.0, 0.0, 0.24, 0.2489, 0.2413, 0.245, 0.2413, 0.245, 0.24, 0.2489, 0.2459, 0.2592, 0.2425, 0.2567, 0.2425, 0.2567, 0.2459, 0.2592, 0.2404, 0.2531, 0.24, 0.2489, 0.24, 0.2489, 0.2404, 0.2531, 0.2413, 0.245, 0.2441, 0.2418, 0.2441, 0.2418, 0.2413, 0.245, 0.2479, 0.2401, 0.2521, 0.2401, 0.2521, 0.2401, 0.2479, 0.2401, 0.2559, 0.2418, 0.2587, 0.245, 0.2587, 0.245, 0.2559, 0.2418, 0.26, 0.2489, 0.2596, 0.2531, 0.2596, 0.2531, 0.26, 0.2489, 0.2575, 0.2567, 0.2541, 0.2592, 0.2541, 0.2592, 0.2575, 0.2567, 0.2425, 0.2567, 0.2404, 0.2531, 0.2404, 0.2531, 0.2425, 0.2567, 0.24, 0.2489, 0.2413, 0.245, 0.2413, 0.245, 0.24, 0.2489, 0.2441, 0.2418, 0.2479, 0.2401, 0.2479, 0.2401, 0.2441, 0.2418, 0.2521, 0.2401, 0.2559, 0.2418, 0.2559, 0.2418, 0.2521, 0.2401, 0.2587, 0.245, 0.26, 0.2489, 0.26, 0.2489, 0.2587, 0.245, 0.2596, 0.2531, 0.2575, 0.2567, 0.2575, 0.2567, 0.2596, 0.2531, 0.2541, 0.2592, 0.25, 0.2601, 0.25, 0.2601, 0.2541, 0.2592, 0.26, 0.2489, 0.2596, 0.2531, 0.2596, 0.2531, 0.26, 0.2489, 0.2404, 0.2531, 0.24, 0.2489, 0.24, 0.2489, 0.2404, 0.2531, 0.2587, 0.245, 0.26, 0.2489, 0.26, 0.2489, 0.2587, 0.245, 0.2425, 0.2567, 0.2404, 0.2531, 0.2404, 0.2531, 0.2425, 0.2567, 0.2559, 0.2418, 0.2587, 0.245, 0.2587, 0.245, 0.2559, 0.2418, 0.2459, 0.2592, 0.2425, 0.2567, 0.2425, 0.2567, 0.2459, 0.2592, 0.2521, 0.2401, 0.2559, 0.2418, 0.2559, 0.2418, 0.2521, 0.2401, 0.25, 0.2601, 0.2459, 0.2592, 0.2459, 0.2592, 0.25, 0.2601, 0.2479, 0.2401, 0.2521, 0.2401, 0.2521, 0.2401, 0.2479, 0.2401, 0.2541, 0.2592, 0.25, 0.2601, 0.25, 0.2601, 0.2541, 0.2592, 0.2441, 0.2418, 0.2479, 0.2401, 0.2479, 0.2401, 0.2441, 0.2418, 0.2575, 0.2567, 0.2541, 0.2592, 0.2541, 0.2592, 0.2575, 0.2567, 0.2413, 0.245, 0.2441, 0.2418, 0.2441, 0.2418, 0.2413, 0.245, 0.2596, 0.2531, 0.2575, 0.2567, 0.2575, 0.2567, 0.2596, 0.2531, 0.2462, 0.2586, 0.243, 0.2563, 0.243, 0.2563, 0.2462, 0.2586, 0.2521, 0.2401, 0.2559, 0.2418, 0.2559, 0.2418, 0.2557, 0.2417, 0.2552, 0.2415, 0.2545, 0.2412, 0.2521, 0.2401, 0.2521, 0.2401, 0.2545, 0.2412, 0.2552, 0.2415, 0.2557, 0.2417, 0.2559, 0.2418, 0.2559, 0.2418, 0.2521, 0.2401, 0.2541, 0.2592, 0.25, 0.2601, 0.25, 0.2601, 0.2502, 0.26, 0.2508, 0.2599, 0.2515, 0.2598, 0.2541, 0.2592, 0.25, 0.2601, 0.2498, 0.26, 0.2492, 0.2599, 0.2485, 0.2598, 0.2474, 0.2595, 0.2467, 0.2594, 0.2461, 0.2593, 0.2459, 0.2592, 0.2459, 0.2592, 0.25, 0.2601, 0.2479, 0.2401, 0.2521, 0.2401, 0.2521, 0.2401, 0.2495, 0.2401, 0.2487, 0.2401, 0.2481, 0.2401, 0.2479, 0.2401, 0.2413, 0.245, 0.2441, 0.2418, 0.2441, 0.2418, 0.2439, 0.242, 0.2435, 0.2424, 0.243, 0.243, 0.2413, 0.245, 0.2441, 0.2418, 0.2443, 0.2417, 0.2448, 0.2415, 0.2455, 0.2412, 0.2465, 0.2408, 0.2472, 0.2405, 0.2477, 0.2402, 0.2479, 0.2401, 0.2479, 0.2401, 0.2441, 0.2418, 0.2575, 0.2567, 0.2541, 0.2592, 0.2541, 0.2592, 0.2562, 0.2577, 0.2568, 0.2572, 0.2573, 0.2569, 0.2575, 0.2567, 0.26, 0.2489, 0.2596, 0.2531, 0.2596, 0.2531, 0.2596, 0.2529, 0.2597, 0.2523, 0.2598, 0.2515, 0.26, 0.2489, 0.2596, 0.2531, 0.2595, 0.2533, 0.2592, 0.2538, 0.2588, 0.2545, 0.2583, 0.2554, 0.2579, 0.2561, 0.2576, 0.2565, 0.2575, 0.2567, 0.2575, 0.2567, 0.2596, 0.2531, 0.24, 0.2489, 0.2413, 0.245, 0.2413, 0.245, 0.2405, 0.2474, 0.2402, 0.2482, 0.24, 0.2487, 0.24, 0.2489, 0.2425, 0.2567, 0.2404, 0.2531, 0.2404, 0.2531, 0.2405, 0.2533, 0.2408, 0.2538, 0.2412, 0.2545, 0.2425, 0.2567, 0.2404, 0.2531, 0.2404, 0.2529, 0.2403, 0.2523, 0.2402, 0.2515, 0.2401, 0.2505, 0.2401, 0.2497, 0.24, 0.2492, 0.24, 0.2489, 0.24, 0.2489, 0.2404, 0.2531, 0.2587, 0.245, 0.2588, 0.2452, 0.259, 0.2457, 0.2592, 0.2465, 0.26, 0.2489, 0.26, 0.2489, 0.2587, 0.245, 0.25, 0.2594, 0.2538, 0.2586, 0.2541, 0.2592, 0.25, 0.2601, 0.2538, 0.2586, 0.257, 0.2563, 0.2575, 0.2567, 0.2541, 0.2592, 0.257, 0.2563, 0.259, 0.2529, 0.2596, 0.2531, 0.2575, 0.2567, 0.259, 0.2529, 0.2594, 0.249, 0.26, 0.2489, 0.2596, 0.2531, 0.2594, 0.249, 0.2582, 0.2453, 0.2587, 0.245, 0.26, 0.2489, 0.2582, 0.2453, 0.2555, 0.2424, 0.2559, 0.2418, 0.2587, 0.245, 0.2555, 0.2424, 0.252, 0.2408, 0.2521, 0.2401, 0.2559, 0.2418, 0.252, 0.2408, 0.248, 0.2408, 0.2479, 0.2401, 0.2521, 0.2401, 0.248, 0.2408, 0.2445, 0.2424, 0.2441, 0.2418, 0.2479, 0.2401, 0.2445, 0.2424, 0.2418, 0.2453, 0.2413, 0.245, 0.2441, 0.2418, 0.2418, 0.2453, 0.2406, 0.249, 0.24, 0.2489, 0.2413, 0.245, 0.2406, 0.249, 0.241, 0.2529, 0.2404, 0.2531, 0.24, 0.2489, 0.241, 0.2529, 0.243, 0.2563, 0.2425, 0.2567, 0.2404, 0.2531, 0.243, 0.2563, 0.2462, 0.2586, 0.2459, 0.2592, 0.2425, 0.2567, 0.2462, 0.2586, 0.25, 0.2594, 0.25, 0.2601, 0.2459, 0.2592, 0.252, 0.2408, 0.2555, 0.2424, 0.2555, 0.2424, 0.252, 0.2408, 0.25, 0.2594, 0.2462, 0.2586, 0.2462, 0.2586, 0.25, 0.2594, 0.248, 0.2408, 0.252, 0.2408, 0.252, 0.2408, 0.248, 0.2408, 0.2538, 0.2586, 0.25, 0.2594, 0.25, 0.2594, 0.2538, 0.2586, 0.2445, 0.2424, 0.248, 0.2408, 0.248, 0.2408, 0.2445, 0.2424, 0.257, 0.2563, 0.2538, 0.2586, 0.2538, 0.2586, 0.257, 0.2563, 0.2418, 0.2453, 0.2445, 0.2424, 0.2445, 0.2424, 0.2418, 0.2453, 0.259, 0.2529, 0.257, 0.2563, 0.257, 0.2563, 0.259, 0.2529, 0.2406, 0.249, 0.2418, 0.2453, 0.2418, 0.2453, 0.2406, 0.249, 0.2594, 0.249, 0.259, 0.2529, 0.259, 0.2529, 0.2594, 0.249, 0.241, 0.2529, 0.2406, 0.249, 0.2406, 0.249, 0.241, 0.2529, 0.2582, 0.2453, 0.2594, 0.249, 0.2594, 0.249, 0.2582, 0.2453, 0.243, 0.2563, 0.241, 0.2529, 0.241, 0.2529, 0.243, 0.2563, 0.2555, 0.2424, 0.2582, 0.2453, 0.2582, 0.2453, 0.2555, 0.2424, 0.25, 0.2591, 0.2537, 0.2583, 0.2538, 0.2586, 0.25, 0.2594, 0.2537, 0.2583, 0.2567, 0.2561, 0.257, 0.2563, 0.2538, 0.2586, 0.2567, 0.2561, 0.2586, 0.2528, 0.259, 0.2529, 0.257, 0.2563, 0.2586, 0.2528, 0.259, 0.2491, 0.2594, 0.249, 0.259, 0.2529, 0.259, 0.2491, 0.2578, 0.2455, 0.2582, 0.2453, 0.2594, 0.249, 0.2578, 0.2455, 0.2553, 0.2427, 0.2555, 0.2424, 0.2582, 0.2453, 0.2553, 0.2427, 0.2519, 0.2411, 0.252, 0.2408, 0.2555, 0.2424, 0.2519, 0.2411, 0.2481, 0.2411, 0.248, 0.2408, 0.252, 0.2408, 0.2481, 0.2411, 0.2447, 0.2427, 0.2445, 0.2424, 0.248, 0.2408, 0.2447, 0.2427, 0.2422, 0.2455, 0.2418, 0.2453, 0.2445, 0.2424, 0.2422, 0.2455, 0.241, 0.2491, 0.2406, 0.249, 0.2418, 0.2453, 0.241, 0.2491, 0.2414, 0.2528, 0.241, 0.2529, 0.2406, 0.249, 0.2414, 0.2528, 0.2433, 0.2561, 0.243, 0.2563, 0.241, 0.2529, 0.2433, 0.2561, 0.2463, 0.2583, 0.2462, 0.2586, 0.243, 0.2563, 0.2463, 0.2583, 0.25, 0.2591, 0.25, 0.2594, 0.2462, 0.2586, 0.25, 0.2591, 0.2463, 0.2583, 0.2463, 0.2583, 0.25, 0.2591, 0.2481, 0.2411, 0.2519, 0.2411, 0.2519, 0.2411, 0.2481, 0.2411, 0.2567, 0.2561, 0.2537, 0.2583, 0.2537, 0.2583, 0.2567, 0.2561, 0.2447, 0.2427, 0.2481, 0.2411, 0.2481, 0.2411, 0.2447, 0.2427, 0.2498, 0.2497, 0.2499, 0.2496, 0.2499, 0.2496, 0.2498, 0.2497, 0.2422, 0.2455, 0.2447, 0.2427, 0.2447, 0.2427, 0.2422, 0.2455, 0.2586, 0.2528, 0.2567, 0.2561, 0.2567, 0.2561, 0.2586, 0.2528, 0.241, 0.2491, 0.2422, 0.2455, 0.2422, 0.2455, 0.241, 0.2491, 0.259, 0.2491, 0.2586, 0.2528, 0.2586, 0.2528, 0.259, 0.2491, 0.2414, 0.2528, 0.241, 0.2491, 0.241, 0.2491, 0.2414, 0.2528, 0.2578, 0.2455, 0.259, 0.2491, 0.259, 0.2491, 0.2578, 0.2455, 0.2433, 0.2561, 0.2414, 0.2528, 0.2414, 0.2528, 0.2433, 0.2561, 0.2553, 0.2427, 0.2578, 0.2455, 0.2578, 0.2455, 0.2553, 0.2427, 0.2463, 0.2583, 0.2433, 0.2561, 0.2433, 0.2561, 0.2463, 0.2583, 0.2519, 0.2411, 0.2553, 0.2427, 0.2553, 0.2427, 0.2519, 0.2411, 0.25, 0.2504, 0.2502, 0.2504, 0.2513, 0.2528, 0.25, 0.2531, 0.25, 0.2531, 0.2513, 0.2528, 0.2522, 0.255, 0.25, 0.2555, 0.25, 0.2555, 0.2522, 0.255, 0.2537, 0.2582, 0.25, 0.259, 0.25, 0.259, 0.2537, 0.2582, 0.2537, 0.2583, 0.25, 0.259, 0.25, 0.259, 0.2537, 0.2583, 0.2537, 0.2583, 0.25, 0.2591, 0.2502, 0.2504, 0.2503, 0.2503, 0.2523, 0.2521, 0.2513, 0.2528, 0.2513, 0.2528, 0.2523, 0.2521, 0.2541, 0.2537, 0.2522, 0.255, 0.2522, 0.255, 0.2541, 0.2537, 0.2567, 0.256, 0.2537, 0.2582, 0.2537, 0.2582, 0.2567, 0.256, 0.2567, 0.256, 0.2537, 0.2583, 0.2537, 0.2583, 0.2567, 0.256, 0.2567, 0.2561, 0.2537, 0.2583, 0.2503, 0.2503, 0.2504, 0.2501, 0.2529, 0.251, 0.2523, 0.2521, 0.2523, 0.2521, 0.2529, 0.251, 0.2552, 0.2517, 0.2541, 0.2537, 0.2541, 0.2537, 0.2552, 0.2517, 0.2585, 0.2528, 0.2567, 0.256, 0.2567, 0.256, 0.2585, 0.2528, 0.2586, 0.2528, 0.2567, 0.256, 0.2567, 0.256, 0.2586, 0.2528, 0.2586, 0.2528, 0.2567, 0.2561, 0.2504, 0.2501, 0.2504, 0.25, 0.2531, 0.2497, 0.2529, 0.251, 0.2529, 0.251, 0.2531, 0.2497, 0.2555, 0.2494, 0.2552, 0.2517, 0.2552, 0.2517, 0.2555, 0.2494, 0.2589, 0.2491, 0.2585, 0.2528, 0.2585, 0.2528, 0.2589, 0.2491, 0.259, 0.2491, 0.2586, 0.2528, 0.2586, 0.2528, 0.259, 0.2491, 0.259, 0.2491, 0.2586, 0.2528, 0.2504, 0.25, 0.2504, 0.2498, 0.2527, 0.2485, 0.2531, 0.2497, 0.2531, 0.2497, 0.2527, 0.2485, 0.2548, 0.2473, 0.2555, 0.2494, 0.2555, 0.2494, 0.2548, 0.2473, 0.2578, 0.2455, 0.2589, 0.2491, 0.2589, 0.2491, 0.2578, 0.2455, 0.2578, 0.2455, 0.259, 0.2491, 0.259, 0.2491, 0.2578, 0.2455, 0.2578, 0.2455, 0.259, 0.2491, 0.2504, 0.2498, 0.2502, 0.2497, 0.2518, 0.2475, 0.2527, 0.2485, 0.2527, 0.2485, 0.2518, 0.2475, 0.2532, 0.2456, 0.2548, 0.2473, 0.2548, 0.2473, 0.2532, 0.2456, 0.2553, 0.2427, 0.2578, 0.2455, 0.2578, 0.2455, 0.2553, 0.2427, 0.2553, 0.2427, 0.2578, 0.2455, 0.2578, 0.2455, 0.2553, 0.2427, 0.2553, 0.2427, 0.2578, 0.2455, 0.2502, 0.2497, 0.2501, 0.2496, 0.2506, 0.247, 0.2518, 0.2475, 0.2518, 0.2475, 0.2506, 0.247, 0.2511, 0.2446, 0.2532, 0.2456, 0.2532, 0.2456, 0.2511, 0.2446, 0.2519, 0.2412, 0.2553, 0.2427, 0.2553, 0.2427, 0.2519, 0.2412, 0.2519, 0.2412, 0.2553, 0.2427, 0.2553, 0.2427, 0.2519, 0.2412, 0.2519, 0.2411, 0.2553, 0.2427, 0.2501, 0.2496, 0.2499, 0.2496, 0.2494, 0.247, 0.2506, 0.247, 0.2506, 0.247, 0.2494, 0.247, 0.2489, 0.2446, 0.2511, 0.2446, 0.2511, 0.2446, 0.2489, 0.2446, 0.2481, 0.2412, 0.2519, 0.2412, 0.2519, 0.2412, 0.2481, 0.2412, 0.2481, 0.2412, 0.2519, 0.2412, 0.2519, 0.2412, 0.2481, 0.2412, 0.2481, 0.2411, 0.2519, 0.2411, 0.2499, 0.2496, 0.2498, 0.2497, 0.2482, 0.2475, 0.2494, 0.247, 0.2494, 0.247, 0.2482, 0.2475, 0.2468, 0.2456, 0.2489, 0.2446, 0.2489, 0.2446, 0.2468, 0.2456, 0.2447, 0.2427, 0.2481, 0.2412, 0.2481, 0.2412, 0.2447, 0.2427, 0.2447, 0.2427, 0.2481, 0.2412, 0.2481, 0.2412, 0.2447, 0.2427, 0.2447, 0.2427, 0.2481, 0.2411, 0.2498, 0.2497, 0.2496, 0.2498, 0.2473, 0.2485, 0.2482, 0.2475, 0.2482, 0.2475, 0.2473, 0.2485, 0.2452, 0.2473, 0.2468, 0.2456, 0.2468, 0.2456, 0.2452, 0.2473, 0.2422, 0.2455, 0.2447, 0.2427, 0.2447, 0.2427, 0.2422, 0.2455, 0.2422, 0.2455, 0.2447, 0.2427, 0.2447, 0.2427, 0.2422, 0.2455, 0.2422, 0.2455, 0.2447, 0.2427, 0.2496, 0.2498, 0.2496, 0.25, 0.2469, 0.2497, 0.2473, 0.2485, 0.2473, 0.2485, 0.2469, 0.2497, 0.2445, 0.2494, 0.2452, 0.2473, 0.2452, 0.2473, 0.2445, 0.2494, 0.2411, 0.2491, 0.2422, 0.2455, 0.2422, 0.2455, 0.2411, 0.2491, 0.241, 0.2491, 0.2422, 0.2455, 0.2422, 0.2455, 0.241, 0.2491, 0.241, 0.2491, 0.2422, 0.2455, 0.2496, 0.25, 0.2496, 0.2501, 0.2471, 0.251, 0.2469, 0.2497, 0.2469, 0.2497, 0.2471, 0.251, 0.2448, 0.2517, 0.2445, 0.2494, 0.2445, 0.2494, 0.2448, 0.2517, 0.2415, 0.2528, 0.2411, 0.2491, 0.2411, 0.2491, 0.2415, 0.2528, 0.2414, 0.2528, 0.241, 0.2491, 0.241, 0.2491, 0.2414, 0.2528, 0.2414, 0.2528, 0.241, 0.2491, 0.2496, 0.2501, 0.2497, 0.2503, 0.2477, 0.2521, 0.2471, 0.251, 0.2471, 0.251, 0.2477, 0.2521, 0.2459, 0.2537, 0.2448, 0.2517, 0.2448, 0.2517, 0.2459, 0.2537, 0.2433, 0.256, 0.2415, 0.2528, 0.2415, 0.2528, 0.2433, 0.256, 0.2433, 0.256, 0.2414, 0.2528, 0.2414, 0.2528, 0.2433, 0.256, 0.2433, 0.2561, 0.2414, 0.2528, 0.2497, 0.2503, 0.2498, 0.2504, 0.2487, 0.2528, 0.2477, 0.2521, 0.2477, 0.2521, 0.2487, 0.2528, 0.2478, 0.255, 0.2459, 0.2537, 0.2459, 0.2537, 0.2478, 0.255, 0.2463, 0.2582, 0.2433, 0.256, 0.2433, 0.256, 0.2463, 0.2582, 0.2463, 0.2583, 0.2433, 0.256, 0.2433, 0.256, 0.2463, 0.2583, 0.2463, 0.2583, 0.2433, 0.2561, 0.2498, 0.2504, 0.25, 0.2504, 0.25, 0.2531, 0.2487, 0.2528, 0.2487, 0.2528, 0.25, 0.2531, 0.25, 0.2555, 0.2478, 0.255, 0.2478, 0.255, 0.25, 0.2555, 0.25, 0.259, 0.2463, 0.2582, 0.2463, 0.2582, 0.25, 0.259, 0.25, 0.259, 0.2463, 0.2583, 0.2463, 0.2583, 0.25, 0.259, 0.25, 0.2591, 0.2463, 0.2583, 0.2537, 0.2583, 0.25, 0.2591, 0.25, 0.2591, 0.2537, 0.2583, 0.2425, 0.2567, 0.2412, 0.2545, 0.2408, 0.2538, 0.2405, 0.2533, 0.2404, 0.2531, 0.2404, 0.2531, 0.2425, 0.2567, 0.2559, 0.2418, 0.2561, 0.242, 0.2565, 0.2424, 0.257, 0.243, 0.2577, 0.2438, 0.2582, 0.2444, 0.2586, 0.2448, 0.2587, 0.245, 0.2587, 0.245, 0.2559, 0.2418, 0.26, 0.2489, 0.2598, 0.2515, 0.2597, 0.2523, 0.2596, 0.2529, 0.2596, 0.2531, 0.2596, 0.2531, 0.26, 0.2489, 0.24, 0.2489, 0.24, 0.2487, 0.2402, 0.2482, 0.2405, 0.2474, 0.2413, 0.245, 0.2413, 0.245, 0.24, 0.2489, 0.2413, 0.245, 0.243, 0.243, 0.2435, 0.2424, 0.2439, 0.242, 0.2441, 0.2418, 0.2441, 0.2418, 0.2413, 0.245, 0.2575, 0.2567, 0.2573, 0.2569, 0.2568, 0.2572, 0.2562, 0.2577, 0.2541, 0.2592, 0.2541, 0.2592, 0.2575, 0.2567, 0.2541, 0.2592, 0.2515, 0.2598, 0.2508, 0.2599, 0.2502, 0.26, 0.25, 0.2601, 0.25, 0.2601, 0.2541, 0.2592, 0.2479, 0.2401, 0.2481, 0.2401, 0.2487, 0.2401, 0.2495, 0.2401, 0.2521, 0.2401, 0.2521, 0.2401, 0.2479, 0.2401, 0.2459, 0.2592, 0.2425, 0.2567, 0.2425, 0.2567, 0.2446, 0.2583, 0.2452, 0.2587, 0.2457, 0.2591, 0.2459, 0.2592, 0.2459, 0.2592, 0.2457, 0.2591, 0.2452, 0.2587, 0.2446, 0.2583, 0.2425, 0.2567, 0.2425, 0.2567, 0.2459, 0.2592, 0.2587, 0.245, 0.2588, 0.2452, 0.2587, 0.245, 0.2587, 0.2448, 0.2588, 0.2452, 0.259, 0.2457, 0.2588, 0.2453, 0.2587, 0.245, 0.2592, 0.2465, 0.259, 0.2457, 0.2588, 0.2453, 0.259, 0.2457, 0.259, 0.2457, 0.2588, 0.2452, 0.2587, 0.245, 0.2588, 0.2453, 0.2587, 0.245, 0.2586, 0.2448, 0.2587, 0.245, 0.2588, 0.2452, 0.2586, 0.2448, 0.2582, 0.2444, 0.2585, 0.2447, 0.2587, 0.245, 0.2583, 0.2436, 0.2585, 0.2443, 0.2586, 0.2446, 0.2585, 0.2443, 0.2585, 0.2443, 0.2587, 0.2448, 0.2587, 0.245, 0.2586, 0.2446, 0.2587, 0.245, 0.2588, 0.2453, 0.2587, 0.245, 0.2585, 0.2447, 0.2402, 0.2515, 0.2403, 0.2523, 0.2404, 0.2528, 0.2403, 0.2523, 0.2403, 0.2523, 0.2404, 0.2529, 0.2404, 0.2531, 0.2404, 0.2528, 0.2404, 0.2531, 0.2405, 0.2533, 0.2404, 0.2531, 0.2404, 0.2529, 0.2405, 0.2533, 0.2408, 0.2538, 0.2406, 0.2534, 0.2404, 0.2531, 0.2412, 0.2545, 0.2408, 0.2538, 0.2406, 0.2534, 0.2408, 0.2538, 0.2408, 0.2538, 0.2405, 0.2533, 0.2404, 0.2531, 0.2406, 0.2534, 0.2404, 0.2531, 0.2404, 0.2529, 0.2404, 0.2531, 0.2404, 0.2533, 0.2404, 0.2529, 0.2403, 0.2523, 0.2404, 0.2528, 0.2404, 0.2531, 0.2404, 0.2528, 0.2404, 0.2531, 0.2406, 0.2534, 0.2404, 0.2531, 0.24, 0.2489, 0.24, 0.2487, 0.24, 0.2489, 0.2399, 0.2491, 0.24, 0.2487, 0.2402, 0.2482, 0.2401, 0.2486, 0.24, 0.2489, 0.2405, 0.2474, 0.2402, 0.2482, 0.2401, 0.2486, 0.2402, 0.2482, 0.2402, 0.2482, 0.24, 0.2487, 0.24, 0.2489, 0.2401, 0.2486, 0.24, 0.2489, 0.24, 0.2492, 0.24, 0.2489, 0.24, 0.2487, 0.24, 0.2492, 0.2401, 0.2497, 0.24, 0.2493, 0.24, 0.2489, 0.2395, 0.2503, 0.2397, 0.2496, 0.2399, 0.2493, 0.2397, 0.2496, 0.2397, 0.2496, 0.2399, 0.2491, 0.24, 0.2489, 0.2399, 0.2493, 0.24, 0.2489, 0.2401, 0.2486, 0.24, 0.2489, 0.24, 0.2493, 0.2588, 0.2545, 0.2592, 0.2538, 0.2594, 0.2534, 0.2592, 0.2538, 0.2592, 0.2538, 0.2595, 0.2533, 0.2596, 0.2531, 0.2594, 0.2534, 0.2596, 0.2531, 0.2596, 0.2529, 0.2596, 0.2531, 0.2595, 0.2533, 0.2596, 0.2529, 0.2597, 0.2523, 0.2596, 0.2528, 0.2596, 0.2531, 0.2598, 0.2515, 0.2597, 0.2523, 0.2596, 0.2528, 0.2597, 0.2523, 0.2597, 0.2523, 0.2596, 0.2529, 0.2596, 0.2531, 0.2596, 0.2528, 0.2596, 0.2531, 0.2595, 0.2533, 0.2596, 0.2531, 0.2597, 0.2529, 0.2595, 0.2533, 0.2592, 0.2538, 0.2594, 0.2534, 0.2596, 0.2531, 0.2594, 0.2534, 0.2596, 0.2531, 0.2596, 0.2528, 0.2596, 0.2531, 0.2575, 0.2567, 0.2573, 0.2569, 0.2575, 0.2567, 0.2577, 0.2566, 0.2573, 0.2569, 0.2568, 0.2572, 0.2572, 0.257, 0.2575, 0.2567, 0.2562, 0.2577, 0.2568, 0.2572, 0.2572, 0.257, 0.2568, 0.2572, 0.2568, 0.2572, 0.2573, 0.2569, 0.2575, 0.2567, 0.2572, 0.257, 0.2575, 0.2567, 0.2576, 0.2565, 0.2575, 0.2567, 0.2573, 0.2569, 0.2576, 0.2565, 0.2579, 0.2561, 0.2577, 0.2564, 0.2575, 0.2567, 0.2587, 0.2559, 0.2581, 0.2563, 0.2578, 0.2566, 0.2581, 0.2563, 0.2581, 0.2563, 0.2577, 0.2566, 0.2575, 0.2567, 0.2578, 0.2566, 0.2575, 0.2568, 0.2572, 0.257, 0.2575, 0.2568, 0.2577, 0.2564, 0.2455, 0.2412, 0.2448, 0.2415, 0.2444, 0.2417, 0.2448, 0.2415, 0.2448, 0.2415, 0.2443, 0.2417, 0.2441, 0.2418, 0.2444, 0.2417, 0.2441, 0.2418, 0.2439, 0.242, 0.2441, 0.2418, 0.2443, 0.2417, 0.2439, 0.242, 0.2435, 0.2424, 0.2438, 0.2421, 0.2441, 0.2418, 0.243, 0.243, 0.2435, 0.2424, 0.2438, 0.2421, 0.2435, 0.2424, 0.2435, 0.2424, 0.2439, 0.242, 0.2441, 0.2418, 0.2438, 0.2421, 0.2441, 0.2418, 0.2443, 0.2417, 0.2441, 0.2418, 0.2439, 0.2419, 0.2443, 0.2417, 0.2448, 0.2415, 0.2444, 0.2417, 0.2441, 0.2418, 0.2444, 0.2417, 0.2441, 0.2418, 0.2438, 0.2421, 0.2441, 0.2419, 0.2479, 0.2401, 0.2481, 0.2401, 0.2479, 0.2401, 0.2477, 0.2401, 0.2481, 0.2401, 0.2487, 0.2401, 0.2483, 0.2401, 0.2479, 0.2401, 0.2495, 0.2401, 0.2487, 0.2401, 0.2483, 0.2401, 0.2487, 0.2401, 0.2487, 0.2401, 0.2481, 0.2401, 0.2479, 0.2401, 0.2483, 0.2401, 0.2479, 0.2401, 0.2477, 0.2402, 0.2479, 0.2401, 0.2481, 0.2401, 0.2477, 0.2402, 0.2472, 0.2405, 0.2476, 0.2403, 0.2479, 0.2401, 0.2465, 0.2401, 0.2472, 0.2401, 0.2476, 0.2401, 0.2472, 0.2401, 0.2472, 0.2401, 0.2477, 0.2401, 0.2479, 0.2401, 0.2476, 0.2401, 0.2479, 0.2401, 0.2483, 0.2401, 0.2479, 0.2401, 0.2476, 0.2403, 0.2485, 0.2598, 0.2492, 0.2599, 0.2496, 0.26, 0.2492, 0.2599, 0.2492, 0.2599, 0.2498, 0.26, 0.25, 0.2601, 0.2496, 0.26, 0.25, 0.2601, 0.2502, 0.26, 0.25, 0.2601, 0.2498, 0.26, 0.2502, 0.26, 0.2508, 0.2599, 0.2504, 0.26, 0.25, 0.2601, 0.2515, 0.2598, 0.2508, 0.2599, 0.2504, 0.26, 0.2508, 0.2599, 0.2508, 0.2599, 0.2502, 0.26, 0.25, 0.2601, 0.2504, 0.26, 0.25, 0.2601, 0.2498, 0.26, 0.25, 0.2601, 0.2502, 0.2601, 0.2498, 0.26, 0.2492, 0.2599, 0.2496, 0.26, 0.25, 0.2601, 0.2496, 0.26, 0.25, 0.2601, 0.2504, 0.26, 0.25, 0.2601, 0.257, 0.243, 0.2565, 0.2424, 0.2562, 0.2421, 0.2565, 0.2424, 0.2565, 0.2424, 0.2561, 0.242, 0.2559, 0.2418, 0.2562, 0.2421, 0.2559, 0.2418, 0.2557, 0.2417, 0.2559, 0.2418, 0.2561, 0.242, 0.2557, 0.2417, 0.2552, 0.2415, 0.2556, 0.2417, 0.2559, 0.2418, 0.2545, 0.2412, 0.2552, 0.2415, 0.2556, 0.2417, 0.2552, 0.2415, 0.2552, 0.2415, 0.2557, 0.2417, 0.2559, 0.2418, 0.2556, 0.2417, 0.2559, 0.2418, 0.2561, 0.242, 0.2559, 0.2418, 0.2558, 0.2417, 0.2561, 0.242, 0.2565, 0.2424, 0.2562, 0.2421, 0.2559, 0.2418, 0.2562, 0.2421, 0.2559, 0.2419, 0.2556, 0.2417, 0.2559, 0.2418, 0.2459, 0.2592, 0.2457, 0.2591, 0.2459, 0.2592, 0.2461, 0.2593, 0.2457, 0.2591, 0.2452, 0.2587, 0.2456, 0.259, 0.2459, 0.2592, 0.2446, 0.2583, 0.2452, 0.2587, 0.2456, 0.259, 0.2452, 0.2587, 0.2452, 0.2587, 0.2457, 0.2591, 0.2459, 0.2592, 0.2456, 0.259, 0.2459, 0.2592, 0.2461, 0.2593, 0.2459, 0.2592, 0.2457, 0.2591, 0.2461, 0.2593, 0.2467, 0.2594, 0.2463, 0.2593, 0.2459, 0.2592, 0.2471, 0.2601, 0.2465, 0.2596, 0.2462, 0.2594, 0.2465, 0.2596, 0.2465, 0.2596, 0.2461, 0.2593, 0.2459, 0.2592, 0.2462, 0.2594, 0.2459, 0.2592, 0.2456, 0.259, 0.2459, 0.2592, 0.2463, 0.2593, 0.2587, 0.245, 0.26, 0.2489, 0.26, 0.2489, 0.2592, 0.2465, 0.259, 0.2457, 0.2588, 0.2452, 0.2587, 0.245, 0.9333, 0.5, 0.9333, 0.7287, 0.8667, 0.7287, 0.8667, 0.5, 0.9333, 0.7287, 0.9333, 0.8565, 0.8667, 0.8565, 0.8667, 0.7287, 1.0, 0.5, 1.0, 0.7287, 0.9333, 0.7287, 0.9333, 0.5, 1.0, 0.7287, 1.0, 0.8565, 0.9333, 0.8565, 0.9333, 0.7287, 0.1333, 0.5, 0.1333, 0.7287, 0.06667, 0.7287, 0.06667, 0.5, 0.1333, 0.7287, 0.1333, 0.8565, 0.06667, 0.8565, 0.06667, 0.7287, 0.2, 0.5, 0.2, 0.7287, 0.1333, 0.7287, 0.1333, 0.5, 0.2, 0.7287, 0.2, 0.8565, 0.1333, 0.8565, 0.1333, 0.7287, 0.2667, 0.5, 0.2667, 0.7287, 0.2, 0.7287, 0.2, 0.5, 0.2667, 0.7287, 0.2667, 0.8565, 0.2, 0.8565, 0.2, 0.7287, 0.3333, 0.5, 0.3333, 0.7287, 0.2667, 0.7287, 0.2667, 0.5, 0.3333, 0.7287, 0.3333, 0.8565, 0.2667, 0.8565, 0.2667, 0.7287, 0.4, 0.5, 0.4, 0.7287, 0.3333, 0.7287, 0.3333, 0.5, 0.4, 0.7287, 0.4, 0.8565, 0.3333, 0.8565, 0.3333, 0.7287, 0.4667, 0.5, 0.4667, 0.7287, 0.4, 0.7287, 0.4, 0.5, 0.4667, 0.7287, 0.4667, 0.8565, 0.4, 0.8565, 0.4, 0.7287, 0.5333, 0.5, 0.5333, 0.7287, 0.4667, 0.7287, 0.4667, 0.5, 0.5333, 0.7287, 0.5333, 0.8565, 0.4667, 0.8565, 0.4667, 0.7287, 0.6, 0.5, 0.6, 0.7287, 0.5333, 0.7287, 0.5333, 0.5, 0.6, 0.7287, 0.6, 0.8565, 0.5333, 0.8565, 0.5333, 0.7287, 0.6667, 0.5, 0.6667, 0.7287, 0.6, 0.7287, 0.6, 0.5, 0.6667, 0.7287, 0.6667, 0.8565, 0.6, 0.8565, 0.6, 0.7287, 0.7333, 0.5, 0.7333, 0.7287, 0.6667, 0.7287, 0.6667, 0.5, 0.7333, 0.7287, 0.7333, 0.8565, 0.6667, 0.8565, 0.6667, 0.7287, 0.8, 0.5, 0.8, 0.7287, 0.7333, 0.7287, 0.7333, 0.5, 0.8, 0.7287, 0.8, 0.8565, 0.7333, 0.8565, 0.7333, 0.7287, 0.8667, 0.5, 0.8667, 0.7287, 0.8, 0.7287, 0.8, 0.5, 0.8667, 0.7287, 0.8667, 0.8565, 0.8, 0.8565, 0.8, 0.7287, 0.06667, 0.5, 0.06667, 0.7287, 4.47e-08, 0.7287, 4.47e-08, 0.5, 0.06667, 0.7287, 0.06667, 0.8565, 4.47e-08, 0.8565, 4.47e-08, 0.7287, 0.06667, 0.8834, 0.06667, 0.8834, 0.1333, 0.8834, 0.1333, 0.8834, 0.9333, 0.8834, 0.9333, 0.8834, 1.0, 0.8834, 1.0, 0.8834, 0.2, 0.8834, 0.2, 0.8834, 0.2667, 0.8834, 0.2667, 0.8834, 0.3333, 0.8834, 0.3333, 0.8834, 0.4, 0.8834, 0.4, 0.8834, 0.4667, 0.8834, 0.4667, 0.8834, 0.5333, 0.8834, 0.5333, 0.8834, 0.6, 0.8834, 0.6, 0.8834, 0.6667, 0.8834, 0.6667, 0.8834, 0.7333, 0.8834, 0.7333, 0.8834, 0.8, 0.8834, 0.8, 0.8834, 0.8667, 0.8834, 0.8667, 0.8834, 0.9333, 0.8834, 0.9333, 0.8834, 4.47e-08, 0.8834, 4.47e-08, 0.8834, 0.06667, 0.8834, 0.06667, 0.8834, 0.1333, 0.8834, 0.1333, 0.8834, 0.2, 0.8834, 0.2, 0.8834, 0.2667, 0.8834, 0.2667, 0.8834, 0.3333, 0.8834, 0.3333, 0.8834, 0.4, 0.8834, 0.4, 0.8834, 0.4667, 0.8834, 0.4667, 0.8834, 0.5333, 0.8834, 0.5333, 0.8834, 0.6, 0.8834, 0.6, 0.8834, 0.6667, 0.8834, 0.6667, 0.8834, 0.7333, 0.8834, 0.7333, 0.8834, 0.8, 0.8834, 0.8, 0.8834, 0.8667, 0.8834, 0.8667, 0.8834, 0.6667, 0.8834, 0.6667, 0.8834, 0.7333, 0.8834, 0.7333, 0.8834, 0.0, 0.0, 0.0, 0.0, 0.0, 0.0, 0.0, 0.0, 0.0, 0.0, 0.0, 0.0, 0.0, 0.0, 0.0, 0.0, 0.3333, 0.8834, 0.3333, 0.8834, 0.4, 0.8834, 0.4, 0.8834, 4.47e-08, 0.8834, 4.47e-08, 0.8834, 0.06667, 0.8834, 0.06667, 0.8834, 0.0, 0.0, 0.0, 0.0, 0.0, 0.0, 0.0, 0.0, 0.7333, 0.8834, 0.7333, 0.8834, 0.8, 0.8834, 0.8, 0.8834, 0.4, 0.8834, 0.4, 0.8834, 0.4667, 0.8834, 0.4667, 0.8834, 0.0, 0.0, 0.0, 0.0, 0.0, 0.0, 0.0, 0.0, 0.9333, 0.8834, 0.9333, 0.8834, 1.0, 0.8834, 1.0, 0.8834, 0.8, 0.8834, 0.8, 0.8834, 0.8667, 0.8834, 0.8667, 0.8834, 0.0, 0.0, 0.0, 0.0, 0.0, 0.0, 0.0, 0.0, 0.06667, 0.8834, 0.06667, 0.8834, 0.1333, 0.8834, 0.1333, 0.8834, 0.4667, 0.8834, 0.4667, 0.8834, 0.5333, 0.8834, 0.5333, 0.8834, 0.0, 0.0, 0.0, 0.0, 0.0, 0.0, 0.0, 0.0, 0.2499, 0.2501, 0.2499, 0.25, 0.2499, 0.25, 0.2499, 0.2501, 0.2501, 0.2496, 0.2502, 0.2497, 0.2502, 0.2497, 0.2501, 0.2496, 0.2504, 0.2498, 0.2504, 0.25, 0.2504, 0.25, 0.2504, 0.2498, 0.2504, 0.2501, 0.2503, 0.2503, 0.2503, 0.2503, 0.2504, 0.2501, 0.2498, 0.2504, 0.2497, 0.2503, 0.2497, 0.2503, 0.2498, 0.2504, 0.2496, 0.2501, 0.2496, 0.25, 0.2496, 0.25, 0.2496, 0.2501, 0.2496, 0.2498, 0.2498, 0.2497, 0.2498, 0.2497, 0.2496, 0.2498, 0.2499, 0.2496, 0.2501, 0.2496, 0.2501, 0.2496, 0.2499, 0.2496, 0.2502, 0.2497, 0.2504, 0.2498, 0.2504, 0.2498, 0.2502, 0.2497, 0.2502, 0.2504, 0.25, 0.2504, 0.25, 0.2504, 0.2502, 0.2504, 0.2504, 0.25, 0.2504, 0.2501, 0.2504, 0.2501, 0.2504, 0.25, 0.2503, 0.2503, 0.2502, 0.2504, 0.2502, 0.2504, 0.2503, 0.2503, 0.25, 0.2504, 0.2498, 0.2504, 0.2498, 0.2504, 0.25, 0.2504, 0.2497, 0.2503, 0.2496, 0.2501, 0.2496, 0.2501, 0.2497, 0.2503, 0.2496, 0.25, 0.2496, 0.2498, 0.2496, 0.2498, 0.2496, 0.25, 0.25, 0.2501, 0.2501, 0.2501, 0.2502, 0.2504, 0.25, 0.2504, 0.2501, 0.2501, 0.2501, 0.2501, 0.2503, 0.2503, 0.2502, 0.2504, 0.2501, 0.2501, 0.2501, 0.25, 0.2504, 0.2501, 0.2503, 0.2503, 0.2501, 0.25, 0.2501, 0.25, 0.2504, 0.25, 0.2504, 0.2501, 0.2501, 0.25, 0.2501, 0.2499, 0.2504, 0.2498, 0.2504, 0.25, 0.2501, 0.2499, 0.2501, 0.2499, 0.2502, 0.2497, 0.2504, 0.2498, 0.2501, 0.2499, 0.25, 0.2499, 0.2501, 0.2496, 0.2502, 0.2497, 0.25, 0.2499, 0.25, 0.2499, 0.2499, 0.2496, 0.2501, 0.2496, 0.25, 0.2499, 0.2499, 0.2499, 0.2498, 0.2497, 0.2499, 0.2496, 0.2499, 0.2499, 0.2499, 0.2499, 0.2496, 0.2498, 0.2498, 0.2497, 0.2499, 0.2499, 0.2499, 0.25, 0.2496, 0.25, 0.2496, 0.2498, 0.2499, 0.25, 0.2499, 0.25, 0.2496, 0.2501, 0.2496, 0.25, 0.2499, 0.25, 0.2499, 0.2501, 0.2497, 0.2503, 0.2496, 0.2501, 0.2499, 0.2501, 0.2499, 0.2501, 0.2498, 0.2504, 0.2497, 0.2503, 0.2499, 0.2501, 0.25, 0.2501, 0.25, 0.2504, 0.2498, 0.2504, 0.2499, 0.2501, 0.2499, 0.2501, 0.2499, 0.2501, 0.2499, 0.2501, 0.2501, 0.2499, 0.2501, 0.2499, 0.2501, 0.2499, 0.2501, 0.2499, 0.2499, 0.2501, 0.2499, 0.2501, 0.2499, 0.2501, 0.2499, 0.2501, 0.25, 0.2499, 0.2501, 0.2499, 0.2501, 0.2499, 0.25, 0.2499, 0.25, 0.2501, 0.2499, 0.2501, 0.2499, 0.2501, 0.25, 0.2501, 0.25, 0.2499, 0.25, 0.2499, 0.25, 0.2499, 0.25, 0.2499, 0.2501, 0.2501, 0.25, 0.2501, 0.25, 0.2501, 0.2501, 0.2501, 0.2499, 0.2499, 0.25, 0.2499, 0.25, 0.2499, 0.2499, 0.2499, 0.2501, 0.2501, 0.2501, 0.2501, 0.2501, 0.2501, 0.2501, 0.2501, 0.2499, 0.2499, 0.2499, 0.2499, 0.2499, 0.2499, 0.2499, 0.2499, 0.2501, 0.25, 0.2501, 0.2501, 0.2501, 0.2501, 0.2501, 0.25, 0.2499, 0.25, 0.2499, 0.2499, 0.2499, 0.2499, 0.2499, 0.25, 0.2501, 0.25, 0.2501, 0.25, 0.2501, 0.25, 0.2501, 0.25, 0.2499, 0.25, 0.2499, 0.25, 0.2499, 0.25, 0.2499, 0.25, 0.2501, 0.2499, 0.2501, 0.25, 0.2501, 0.25, 0.2501, 0.2499, 0.25, 0.2501, 0.2499, 0.2501, 0.2499, 0.2501, 0.25, 0.2501, 0.25, 0.2499, 0.2501, 0.2499, 0.2501, 0.2499, 0.25, 0.2499, 0.25, 0.2499, 0.25, 0.2499, 0.25, 0.2499, 0.25, 0.2499, 0.2501, 0.2501, 0.2501, 0.2501, 0.2501, 0.2501, 0.2501, 0.2501, 0.2499, 0.2499, 0.25, 0.2499, 0.25, 0.2499, 0.2499, 0.2499, 0.25, 0.25, 0.25, 0.25, 0.25, 0.25, 0.25, 0.25, 0.25, 0.25, 0.25, 0.25, 0.25, 0.25, 0.25, 0.25, 0.25, 0.25, 0.25, 0.25, 0.25, 0.25, 0.25, 0.25, 0.25, 0.25, 0.25, 0.25, 0.25, 0.25, 0.2499, 0.2499, 0.2499, 0.2499, 0.2499, 0.2499, 0.2499, 0.2499, 0.2501, 0.25, 0.2501, 0.2501, 0.2501, 0.2501, 0.2501, 0.25, 0.2499, 0.25, 0.2499, 0.2499, 0.2499, 0.2499, 0.2499, 0.25, 0.2501, 0.25, 0.2501, 0.25, 0.2501, 0.25, 0.2501, 0.25, 0.2499, 0.25, 0.2499, 0.25, 0.2499, 0.25, 0.2499, 0.25, 0.2501, 0.2499, 0.2501, 0.25, 0.2501, 0.25, 0.2501, 0.2499, 0.2499, 0.2501, 0.2499, 0.25, 0.2499, 0.25, 0.2499, 0.2501, 0.2501, 0.2499, 0.2501, 0.2499, 0.2501, 0.2499, 0.2501, 0.2499, 0.25, 0.25, 0.25, 0.25, 0.2501, 0.2501, 0.25, 0.2501, 0.25, 0.25, 0.25, 0.25, 0.2501, 0.2501, 0.2501, 0.2501, 0.25, 0.25, 0.25, 0.25, 0.2501, 0.25, 0.2501, 0.2501, 0.25, 0.25, 0.25, 0.25, 0.2501, 0.25, 0.2501, 0.25, 0.25, 0.25, 0.25, 0.25, 0.2501, 0.2499, 0.2501, 0.25, 0.25, 0.25, 0.25, 0.25, 0.2501, 0.2499, 0.2501, 0.2499, 0.25, 0.25, 0.25, 0.25, 0.25, 0.2499, 0.2501, 0.2499, 0.25, 0.25, 0.25, 0.25, 0.25, 0.2499, 0.25, 0.2499, 0.25, 0.25, 0.25, 0.25, 0.2499, 0.2499, 0.25, 0.2499, 0.25, 0.25, 0.25, 0.25, 0.2499, 0.2499, 0.2499, 0.2499, 0.25, 0.25, 0.25, 0.25, 0.2499, 0.25, 0.2499, 0.2499, 0.25, 0.25, 0.25, 0.25, 0.2499, 0.25, 0.2499, 0.25, 0.25, 0.25, 0.25, 0.25, 0.2499, 0.2501, 0.2499, 0.25, 0.25, 0.25, 0.25, 0.25, 0.2499, 0.2501, 0.2499, 0.2501, 0.25, 0.25, 0.25, 0.25, 0.25, 0.2501, 0.2499, 0.2501, 0.2501, 0.2501, 0.25, 0.2501, 0.25, 0.2501, 0.2501, 0.2501])
me_cylinder.materials.append(mat_material_001)
me_cylinder.materials.append(mat_material_002)
me_cylinder.materials.append(mat_material_003)
me_cylinder.use_remesh_fix_poles = True
me_cylinder.use_remesh_preserve_attributes = False
me_cylinder.update()

# ---- objects
ob_cylinder = bpy.data.objects.new('Cylinder', me_cylinder)

# ---- transforms, parenting, visibility, modifiers, constraints
ob_cylinder.location = (-7.451e-09, 0.0, 14.34)

# ---- collection membership
col_collection.objects.link(ob_cylinder)

# ---- scene / render settings (as saved in the file)
scene.frame_start = 1; scene.frame_end = 250; scene.frame_set(0)
scene.render.engine = 'BLENDER_EEVEE_NEXT'
scene.cycles.sampling_pattern = 'TABULATED_SOBOL'
scene.cycles.use_light_tree = False
scene.view_settings.view_transform = 'Filmic'
bpy.context.view_layer.update()

# ---- added for rendering (the .blend has no active camera and no usable light): camera, sun
cam_auto = bpy.data.cameras.new('AutoCamera')
cam_auto.lens = 50.0
cam_auto.sensor_width = 36.0
cam_auto.clip_end = 1039.69
ob_auto_camera = bpy.data.objects.new('AutoCamera', cam_auto)
scene.collection.objects.link(ob_auto_camera)
ob_auto_camera.location = (59.2228, -70.8878, 68.6036)
ob_auto_camera.rotation_euler = (1.09748, -7.21219e-08, 0.694738)
scene.camera = ob_auto_camera
light_auto_sun = bpy.data.lights.new('AutoSun', 'SUN')
light_auto_sun.energy = 3.0
light_auto_sun.angle = 0.0523599
ob_auto_sun = bpy.data.objects.new('AutoSun', light_auto_sun)
scene.collection.objects.link(ob_auto_sun)
ob_auto_sun.rotation_euler = (0.872665, 0.174533, 0.523599)
bpy.context.view_layer.update()
